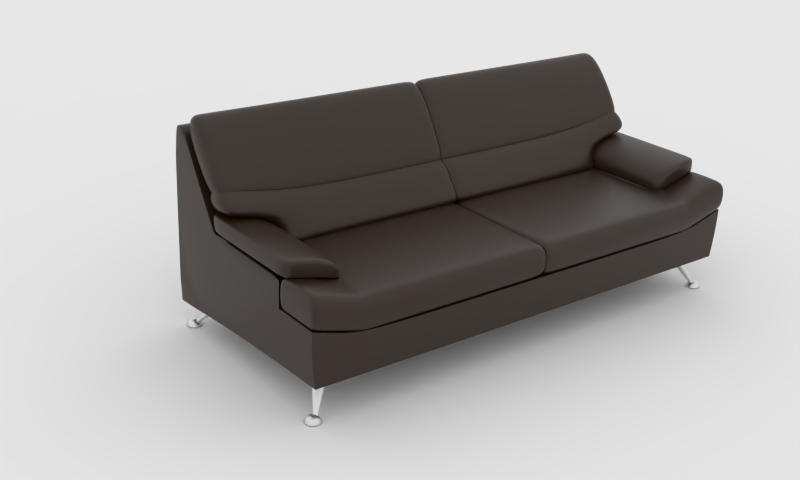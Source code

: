 # Source: couch.blend  (saved by Blender 2.90.8; exported with 4.5.12 LTS)
import bpy
from mathutils import Matrix  # noqa: F401  (used for matrix-valued properties, if any)

bpy.ops.wm.read_factory_settings(use_empty=True)
scene = bpy.context.scene
scene.name = 'Scene'

# ---- collections
col_collection_5 = bpy.data.collections.new('Collection 5'); scene.collection.children.link(col_collection_5)

# ---- materials (node trees are filled in below, after node groups)
mat_material = bpy.data.materials.new('Material')
mat_material_001 = bpy.data.materials.new('Material.001')
mat_negro = bpy.data.materials.new('negro')

# ---- material node trees
mat_material.use_nodes = True; mat_material.node_tree.nodes.clear()
_N = mat_material.node_tree.nodes; _L = mat_material.node_tree.links
n0 = _N.new('ShaderNodeOutputMaterial'); n0.name = 'Material Output'; n0.location = (300, 300)
n1 = _N.new('ShaderNodeBsdfPrincipled'); n1.name = 'Principled BSDF'; n1.location = (10, 300)
n1.distribution = 'GGX'
n1.subsurface_method = 'BURLEY'
n1.inputs[0].default_value = (0.01945, 0.007928, 0.00196, 1.0)
n1.inputs[2].default_value = 0.4
n1.inputs[3].default_value = 1.45
n1.inputs[27].default_value = (0.0, 0.0, 0.0, 1.0)
n1.inputs[28].default_value = 1.0
_L.new(n1.outputs[0], n0.inputs[0])
n0.is_active_output = True
mat_material_001.use_nodes = True; mat_material_001.node_tree.nodes.clear()
_N = mat_material_001.node_tree.nodes; _L = mat_material_001.node_tree.links
n0 = _N.new('ShaderNodeOutputMaterial'); n0.name = 'Material Output'; n0.location = (300, 300)
n1 = _N.new('ShaderNodeBsdfAnisotropic'); n1.name = 'Glossy BSDF'; n1.location = (10, 300)
n1.distribution = 'GGX'
n1.inputs[0].default_value = (0.7, 0.7, 0.7, 1.0)
n1.inputs[1].default_value = 0.4
_L.new(n1.outputs[0], n0.inputs[0])
n0.is_active_output = True
mat_negro.use_nodes = True; mat_negro.node_tree.nodes.clear()
_N = mat_negro.node_tree.nodes; _L = mat_negro.node_tree.links
n0 = _N.new('ShaderNodeBsdfPrincipled'); n0.name = 'Principled BSDF'; n0.location = (10, 300)
n0.distribution = 'GGX'
n0.subsurface_method = 'BURLEY'
n0.inputs[0].default_value = (0.0, 0.0, 0.0, 1.0)
n0.inputs[3].default_value = 1.45
n0.inputs[27].default_value = (0.0, 0.0, 0.0, 1.0)
n0.inputs[28].default_value = 1.0
n1 = _N.new('ShaderNodeOutputMaterial'); n1.name = 'Material Output'; n1.location = (300, 300)
_L.new(n0.outputs[0], n1.inputs[0])
n1.is_active_output = True

# ---- world
world_world = bpy.data.worlds.new('World'); scene.world = world_world
world_world.color = (1.0, 1.0, 1.0)
world_world.use_sun_shadow = False
world_world.sun_shadow_jitter_overblur = 0.0
world_world.cycles.sampling_method = 'MANUAL'
world_world.cycles.sample_map_resolution = 256

# ---- cameras
cam_camera = bpy.data.cameras.new('Camera')

# ---- meshes
me_plane = bpy.data.meshes.new('Plane')
me_plane.from_pydata([(-7.5, -7.5, 0.0), (7.5, -7.5, 0.0), (-7.5, 7.5, 0.0), (7.5, 7.5, 0.0)], [], [(0, 1, 3, 2)])
_uv = me_plane.uv_layers.new(name='UVMap')
_uv.uv.foreach_set('vector', [0.0, 0.0, 1.0, 0.0, 1.0, 1.0, 0.0, 1.0])
me_plane.use_remesh_fix_poles = True
me_plane.use_remesh_preserve_attributes = False
me_plane.use_mirror_vertex_groups = False
me_plane.update()
me_plane_003 = bpy.data.meshes.new('Plane.003')
me_plane_003.from_pydata([(0.04334, -0.001478, 0.4219), (-0.0789, -0.001478, 0.4219), (0.2228, -0.001478, 0.8757), (0.2228, -0.9948, 0.8757), (0.3055, -0.9948, 0.8265), (0.3055, -0.001478, 0.8265), (0.04422, -0.001478, 0.5847), (0.04422, -0.9948, 0.6403), (0.1446, -0.001478, 0.5575), (0.1446, -0.9948, 0.6131), (0.06649, -0.0008358, 0.5701), (0.04946, -0.9824, 0.6256), (0.1236, -0.001478, 0.5498), (0.1236, -0.9824, 0.6054), (0.02873, -0.001478, 0.5614), (0.02873, -0.9948, 0.617), (0.1311, -0.001478, 0.5367), (0.1311, -0.9948, 0.5923), (0.04334, -0.5618, 0.4219), (-0.0789, -0.5618, 0.4219), (0.2228, -0.5618, 0.8757), (0.3055, -0.5618, 0.8265), (0.04422, -0.5618, 0.5847), (0.1446, -0.5618, 0.5575), (0.06649, -0.5568, 0.5701), (0.1236, -0.5568, 0.5498), (0.02873, -0.5618, 0.5614), (0.1311, -0.5618, 0.5367), (0.2228, -0.959, 0.8757), (0.3055, -0.959, 0.8265), (0.04422, -0.959, 0.6367), (0.1446, -0.959, 0.6095), (0.06649, -0.9472, 0.622), (0.1236, -0.9472, 0.6018), (0.02873, -0.959, 0.6134), (0.1311, -0.959, 0.5887), (0.04334, -0.007619, 0.4219), (-0.0789, -0.007619, 0.4219), (0.2228, -0.007619, 0.8757), (0.3055, -0.007619, 0.8265), (0.04422, -0.007619, 0.5847), (0.1446, -0.007619, 0.5575), (0.06649, -0.007438, 0.5701), (0.1236, -0.007438, 0.5498), (0.02873, -0.007619, 0.5614), (0.1311, -0.007619, 0.5367), (0.04334, -0.7912, 0.4219), (-0.0789, -0.7912, 0.4219), (0.2228, -0.7712, 0.8757), (0.3055, -0.7712, 0.8265), (0.04422, -0.7712, 0.6036), (0.1446, -0.7712, 0.5764), (0.06649, -0.7629, 0.5889), (0.1236, -0.7629, 0.5687), (0.02873, -0.7712, 0.5803), (0.1311, -0.7712, 0.5556), (-0.02508, -0.0008358, 0.4917), (-0.02508, -0.9948, 0.5517), (0.08722, -0.0008358, 0.4793), (0.08722, -0.9948, 0.5394), (-0.02508, -0.5618, 0.4917), (0.08722, -0.5618, 0.4793), (-0.02508, -0.9744, 0.5517), (0.08722, -0.9744, 0.5394), (-0.02508, -0.007619, 0.4917), (0.08722, -0.007619, 0.4793), (0.08722, -0.7893, 0.5069), (-0.02508, -0.7893, 0.5192), (0.04334, -0.7727, 0.4219), (-0.0789, -0.7727, 0.4219)], [], [(8, 6, 2, 5), (7, 9, 4, 3), (12, 10, 6, 8), (11, 13, 9, 7), (58, 56, 14, 16), (16, 14, 10, 12), (57, 59, 17, 15), (15, 17, 13, 11), (3, 4, 29, 28), (48, 49, 21, 20), (48, 50, 30, 28), (28, 30, 7, 3), (4, 9, 31, 29), (49, 51, 23, 21), (50, 52, 32, 30), (30, 32, 11, 7), (9, 13, 33, 31), (51, 53, 25, 23), (67, 66, 63, 59, 57, 62), (52, 54, 34, 32), (32, 34, 15, 11), (66, 46, 68, 18, 61), (13, 17, 35, 33), (53, 55, 27, 25), (18, 19, 37, 36), (1, 0, 36, 37), (20, 21, 39, 38), (38, 39, 5, 2), (2, 6, 40, 38), (38, 40, 22, 20), (21, 23, 41, 39), (39, 41, 8, 5), (6, 10, 42, 40), (40, 42, 24, 22), (23, 25, 43, 41), (41, 43, 12, 8), (56, 1, 37, 64), (64, 37, 19, 60), (10, 14, 44, 42), (42, 44, 26, 24), (58, 16, 45, 65), (65, 45, 27, 61), (25, 27, 45, 43), (43, 45, 16, 12), (33, 35, 55, 53), (47, 46, 66, 67), (24, 26, 54, 52), (60, 19, 69, 47, 67), (31, 33, 53, 51), (22, 24, 52, 50), (29, 31, 51, 49), (20, 22, 50, 48), (28, 29, 49, 48), (69, 68, 46, 47), (26, 60, 67, 54), (35, 63, 66, 55), (36, 65, 61, 18), (0, 58, 65, 36), (44, 64, 60, 26), (14, 56, 64, 44), (55, 66, 61, 27), (17, 59, 63, 35), (34, 62, 57, 15), (54, 67, 62, 34), (0, 1, 56, 58), (19, 18, 68, 69)])
me_plane_003.polygons.foreach_set('use_smooth', [True] * 66)
me_plane_003.materials.append(mat_material)
me_plane_003.use_remesh_preserve_volume = False
me_plane_003.use_remesh_preserve_attributes = False
me_plane_003.use_mirror_vertex_groups = False
me_plane_003.update()
me_cube_007 = bpy.data.meshes.new('Cube.007')
me_cube_007.from_pydata([(0.35, 0.9853, 0.1418), (0.35, 0.0, 0.1417), (-0.35, 5.96e-08, 0.1), (-0.35, 1.0, 0.1), (0.35, 1.0, 0.4703), (-0.35, 1.49e-07, 0.7962), (-0.35, 0.9985, 0.7962), (0.35, -2.432e-07, 0.3017), (0.35, 1.0, 0.3603), (-0.35, 1.259e-07, 0.3603), (-0.35, 1.0, 0.3603), (-0.2905, 1.225e-07, 0.7962), (-0.2905, 0.9985, 0.7962), (-0.07991, 6.528e-09, 0.4703), (-0.07991, 1.0, 0.4703), (0.5497, -2.432e-07, 0.3017), (0.5497, 1.0, 0.3603), (0.5497, 0.9864, 0.1499), (0.5497, -1.776e-15, 0.15), (-0.05787, 8.618e-08, 0.4175), (-0.05787, 1.0, 0.4703), (-0.05787, 1.33e-07, 0.3019), (-0.05787, 0.8012, 0.3017), (-0.05787, 0.8012, 0.4174), (0.35, 0.8012, 0.3017), (0.35, 0.8012, 0.4174), (0.35, 0.8012, 0.1417), (-0.35, 0.8012, 0.1), (-0.35, 0.8012, 0.7962), (0.35, 0.8012, 0.3016), (-0.35, 0.8012, 0.3603), (-0.2905, 0.8012, 0.7962), (-0.07991, 0.8012, 0.4703), (0.5497, 0.8012, 0.3017), (0.5497, 0.8012, 0.15), (-0.05787, 0.8012, 0.4176), (0.4108, 0.8703, 0.1438), (0.4071, 0.8748, 0.1438), (0.4044, 0.8798, 0.1438), (0.4027, 0.8854, 0.1438), (0.4021, 0.8911, 0.1438), (0.4026, 0.8969, 0.1438), (0.4043, 0.9024, 0.1438), (0.407, 0.9075, 0.1438), (0.4106, 0.912, 0.1438), (0.4151, 0.9156, 0.1438), (0.4201, 0.9184, 0.1438), (0.4257, 0.9201, 0.1438), (0.4314, 0.9207, 0.1438), (0.4372, 0.9201, 0.1438), (0.4427, 0.9185, 0.1438), (0.4478, 0.9158, 0.1438), (0.4523, 0.9121, 0.1438), (0.4559, 0.9077, 0.1438), (0.4587, 0.9026, 0.1438), (0.4604, 0.8971, 0.1438), (0.461, 0.8913, 0.1438), (0.4604, 0.8856, 0.1438), (0.4588, 0.8801, 0.1438), (0.4561, 0.875, 0.1438), (0.4524, 0.8705, 0.1438), (0.448, 0.8668, 0.1438), (0.4429, 0.8641, 0.1438), (0.4374, 0.8624, 0.1438), (0.4316, 0.8618, 0.1438), (0.4259, 0.8623, 0.1438), (0.4204, 0.864, 0.1438), (0.4153, 0.8667, 0.1438), (0.5024, 0.9533, 0.00999), (0.5013, 0.9546, 0.00999), (0.5004, 0.9561, 0.00999), (0.4999, 0.9578, 0.00999), (0.4998, 0.9595, 0.00999), (0.4999, 0.9612, 0.00999), (0.5004, 0.9629, 0.00999), (0.5012, 0.9644, 0.00999), (0.5023, 0.9658, 0.00999), (0.5036, 0.9669, 0.00999), (0.5052, 0.9677, 0.00999), (0.5068, 0.9682, 0.00999), (0.5085, 0.9684, 0.00999), (0.5103, 0.9682, 0.00999), (0.5119, 0.9677, 0.00999), (0.5135, 0.9669, 0.00999), (0.5148, 0.9658, 0.00999), (0.5159, 0.9645, 0.00999), (0.5167, 0.9629, 0.00999), (0.5172, 0.9613, 0.00999), (0.5174, 0.9596, 0.00999), (0.5172, 0.9578, 0.00999), (0.5167, 0.9562, 0.00999), (0.5159, 0.9547, 0.00999), (0.5148, 0.9533, 0.00999), (0.5135, 0.9522, 0.00999), (0.512, 0.9514, 0.00999), (0.5103, 0.9509, 0.00999), (0.5086, 0.9507, 0.00999), (0.5069, 0.9509, 0.00999), (0.5052, 0.9514, 0.00999), (0.5037, 0.9522, 0.00999), (0.5205, 0.9898, 0.005006), (0.519, 0.9874, 0.01186), (0.516, 0.9829, 0.01936), (0.512, 0.9767, 0.02481), (0.5078, 0.9784, 0.02481), (0.5094, 0.9857, 0.01936), (0.5106, 0.9909, 0.01186), (0.5113, 0.9936, 0.005006), (0.5013, 0.9941, 0.005006), (0.5016, 0.9913, 0.01186), (0.5023, 0.986, 0.01936), (0.5032, 0.9787, 0.02481), (0.4988, 0.9773, 0.02481), (0.4954, 0.9839, 0.01936), (0.493, 0.9886, 0.01186), (0.4917, 0.9912, 0.005006), (0.4837, 0.9851, 0.005006), (0.4858, 0.9832, 0.01186), (0.4897, 0.9795, 0.01936), (0.4952, 0.9745, 0.02481), (0.4927, 0.9707, 0.02481), (0.4859, 0.9735, 0.01936), (0.4809, 0.9756, 0.01186), (0.4783, 0.9767, 0.005006), (0.4761, 0.9669, 0.005006), (0.4789, 0.9668, 0.01186), (0.4843, 0.9665, 0.01936), (0.4916, 0.9662, 0.02481), (0.4922, 0.9616, 0.02481), (0.4852, 0.9594, 0.01936), (0.48, 0.9578, 0.01186), (0.4773, 0.957, 0.005006), (0.4819, 0.9481, 0.005006), (0.4842, 0.9498, 0.01186), (0.4884, 0.953, 0.01936), (0.4943, 0.9575, 0.02481), (0.4977, 0.9544, 0.02481), (0.4937, 0.9482, 0.01936), (0.4908, 0.9437, 0.01186), (0.4893, 0.9413, 0.005006), (0.4985, 0.9374, 0.005006), (0.4991, 0.9402, 0.01186), (0.5003, 0.9454, 0.01936), (0.5019, 0.9526, 0.02481), (0.5065, 0.9524, 0.02481), (0.5075, 0.9451, 0.01936), (0.5081, 0.9397, 0.01186), (0.5085, 0.9369, 0.005006), (0.5181, 0.9399, 0.005006), (0.5168, 0.9424, 0.01186), (0.5143, 0.9472, 0.01936), (0.5109, 0.9537, 0.02481), (0.5146, 0.9565, 0.02481), (0.52, 0.9515, 0.01936), (0.524, 0.9479, 0.01186), (0.526, 0.946, 0.005006), (0.5315, 0.9544, 0.005006), (0.5288, 0.9555, 0.01186), (0.5239, 0.9575, 0.01936), (0.5171, 0.9604, 0.02481), (0.5181, 0.9649, 0.02481), (0.5255, 0.9645, 0.01936), (0.5308, 0.9643, 0.01186), (0.5337, 0.9641, 0.005006), (0.5324, 0.9741, 0.005006), (0.5297, 0.9732, 0.01186), (0.5246, 0.9716, 0.01936), (0.5175, 0.9695, 0.02481), (0.5154, 0.9735, 0.02481), (0.5213, 0.978, 0.01936), (0.5256, 0.9813, 0.01186), (0.5278, 0.983, 0.005006), (0.5162, 0.9925, 0.005006), (0.5151, 0.9899, 0.01186), (0.513, 0.9848, 0.01936), (0.5101, 0.9779, 0.02481), (0.5069, 0.9744, 0.02694), (0.5087, 0.9825, 0.02268), (0.5055, 0.979, 0.02481), (0.5102, 0.9888, 0.01604), (0.5059, 0.9865, 0.01936), (0.5111, 0.9929, 0.007675), (0.5062, 0.9919, 0.01186), (0.5114, 0.9943, 0.002338), (0.5063, 0.9948, 0.005006), (0.5012, 0.9948, 0.002338), (0.4962, 0.9935, 0.005006), (0.5013, 0.9934, 0.007675), (0.4971, 0.9907, 0.01186), (0.5019, 0.9892, 0.01604), (0.4987, 0.9855, 0.01936), (-0.2969, 0.9876, 0.002338), (-0.2979, 0.9865, 0.007675), (-0.3008, 0.9833, 0.01604), (-0.3053, 0.9785, 0.02268), (-0.311, 0.9723, 0.02694), (-0.3091, 0.9698, 0.02694), (-0.3016, 0.9736, 0.02268), (-0.2957, 0.9766, 0.01604), (-0.2919, 0.9786, 0.007675), (-0.2906, 0.9793, 0.002338), (-0.2875, 0.9693, 0.002338), (-0.289, 0.9691, 0.007675), (-0.2932, 0.9686, 0.01604), (-0.2998, 0.9677, 0.02268), (-0.3081, 0.9667, 0.02694), (-0.3083, 0.9635, 0.02694), (-0.3001, 0.9616, 0.02268), (-0.2936, 0.9602, 0.01604), (-0.2895, 0.9592, 0.007675), (-0.2881, 0.9589, 0.002338), (-0.2921, 0.9493, 0.002338), (-0.2933, 0.9501, 0.007675), (-0.2969, 0.9524, 0.01604), (-0.3025, 0.956, 0.02268), (-0.3095, 0.9605, 0.02694), (-0.3117, 0.9581, 0.02694), (-0.3066, 0.9515, 0.02268), (-0.3026, 0.9462, 0.01604), (-0.3, 0.9428, 0.007675), (-0.2992, 0.9416, 0.002338), (-0.3084, 0.9369, 0.002338), (-0.3089, 0.9383, 0.007675), (-0.3101, 0.9423, 0.01604), (-0.3121, 0.9487, 0.02268), (-0.3146, 0.9567, 0.02694), (-0.3178, 0.9563, 0.02694), (-0.3182, 0.9479, 0.02268), (-0.3185, 0.9413, 0.01604), (-0.3187, 0.937, 0.007675), (-0.3188, 0.9356, 0.002338), (-0.3289, 0.9379, 0.002338), (-0.3284, 0.9392, 0.007675), (-0.3267, 0.9432, 0.01604), (-0.3241, 0.9493, 0.02268), (-0.3209, 0.957, 0.02694), (-0.3236, 0.9587, 0.02694), (-0.3293, 0.9526, 0.02268), (-0.3338, 0.9477, 0.01604), (-0.3367, 0.9446, 0.007675), (-0.3377, 0.9435, 0.002338), (-0.344, 0.9518, 0.002338), (-0.3427, 0.9525, 0.007675), (-0.3389, 0.9544, 0.01604), (-0.333, 0.9575, 0.02268), (-0.3256, 0.9613, 0.02694), (-0.3265, 0.9644, 0.02694), (-0.3348, 0.9633, 0.02268), (-0.3414, 0.9625, 0.01604), (-0.3456, 0.9619, 0.007675), (-0.3471, 0.9618, 0.002338), (-0.3466, 0.9722, 0.002338), (-0.3451, 0.9718, 0.007675), (-0.341, 0.9709, 0.01604), (-0.3345, 0.9694, 0.02268), (-0.3263, 0.9676, 0.02694), (-0.3251, 0.9705, 0.02694), (-0.3321, 0.9751, 0.02268), (-0.3377, 0.9787, 0.01604), (-0.3413, 0.981, 0.007675), (-0.3425, 0.9818, 0.002338), (-0.3355, 0.9894, 0.002338), (-0.3346, 0.9882, 0.007675), (-0.332, 0.9849, 0.01604), (-0.328, 0.9796, 0.02268), (-0.3229, 0.9729, 0.02694), (-0.3201, 0.9744, 0.02694), (-0.3225, 0.9824, 0.02268), (-0.3245, 0.9887, 0.01604), (-0.3258, 0.9928, 0.007675), (-0.3262, 0.9942, 0.002338), (-0.3159, 0.9955, 0.002338), (-0.3159, 0.994, 0.007675), (-0.3161, 0.9898, 0.01604), (-0.3165, 0.9831, 0.02268), (-0.3169, 0.9748, 0.02694), (-0.3137, 0.9741, 0.02694), (-0.3105, 0.9818, 0.02268), (-0.3079, 0.9879, 0.01604), (-0.3063, 0.9918, 0.007675), (-0.3057, 0.9932, 0.002338), (-0.3173, 0.9655, 0.0284), (-0.2984, 0.9549, 0.01455), (-0.2977, 0.9564, 0.01422), (-0.2973, 0.9581, 0.01403), (-0.2972, 0.9598, 0.01399), (-0.2974, 0.9615, 0.01409), (-0.2979, 0.9632, 0.01434), (-0.2987, 0.9647, 0.01472), (-0.2998, 0.966, 0.01522), (-0.301, 0.967, 0.01582), (-0.3024, 0.9678, 0.0165), (-0.3039, 0.9682, 0.01723), (-0.3055, 0.9683, 0.01799), (-0.307, 0.9681, 0.01874), (-0.3085, 0.9675, 0.01945), (-0.3098, 0.9666, 0.0201), (-0.311, 0.9655, 0.02067), (-0.3119, 0.9641, 0.02112), (-0.3126, 0.9625, 0.02145), (-0.313, 0.9609, 0.02164), (-0.3131, 0.9591, 0.02169), (-0.3129, 0.9574, 0.02159), (-0.3124, 0.9558, 0.02134), (-0.3116, 0.9543, 0.02096), (-0.3106, 0.953, 0.02045), (-0.3093, 0.952, 0.01985), (-0.3079, 0.9512, 0.01917), (-0.3064, 0.9508, 0.01844), (-0.3049, 0.9507, 0.01769), (-0.3033, 0.9509, 0.01694), (-0.3018, 0.9515, 0.01623), (-0.3005, 0.9523, 0.01558), (-0.2993, 0.9535, 0.01501), (-0.2152, 0.8695, 0.1085), (-0.2126, 0.8746, 0.1085), (-0.2112, 0.8802, 0.1085), (-0.2108, 0.886, 0.1085), (-0.2116, 0.8917, 0.1085), (-0.2135, 0.8972, 0.1085), (-0.2164, 0.9022, 0.1085), (-0.2203, 0.9065, 0.1085), (-0.2249, 0.91, 0.1085), (-0.2301, 0.9125, 0.1085), (-0.2356, 0.9139, 0.1085), (-0.2414, 0.9143, 0.1085), (-0.2471, 0.9135, 0.1085), (-0.2526, 0.9116, 0.1085), (-0.2576, 0.9087, 0.1085), (-0.2619, 0.9049, 0.1085), (-0.2654, 0.9003, 0.1085), (-0.2679, 0.8951, 0.1085), (-0.2693, 0.8895, 0.1085), (-0.2697, 0.8837, 0.1085), (-0.2689, 0.878, 0.1085), (-0.267, 0.8725, 0.1085), (-0.2641, 0.8676, 0.1085), (-0.2603, 0.8632, 0.1085), (-0.2557, 0.8598, 0.1085), (-0.2505, 0.8572, 0.1085), (-0.2449, 0.8558, 0.1085), (-0.2391, 0.8554, 0.1085), (-0.2334, 0.8562, 0.1085), (-0.228, 0.8581, 0.1085), (-0.223, 0.861, 0.1085), (-0.2187, 0.8649, 0.1085), (0.5388, -2.432e-07, 0.3017), (0.5388, 1.0, 0.3603), (0.5388, 0.9864, 0.1495), (0.5388, -1.679e-15, 0.1495), (0.5388, 0.8012, 0.3017), (0.5388, 0.8012, 0.1495), (0.35, 0.9862, 0.1479), (-0.35, 6.148e-08, 0.1074), (-0.35, 1.0, 0.1074), (0.5497, 0.9872, 0.1558), (0.5497, -6.884e-09, 0.1543), (-0.35, 0.8012, 0.1074), (0.5497, 0.8012, 0.1543), (0.5388, 0.9872, 0.1554), (0.35, 0.9776, 0.1428), (-0.35, 0.9922, 0.1), (-0.35, 0.9922, 0.7962), (0.35, 0.9922, 0.358), (-0.35, 0.9922, 0.3603), (-0.2905, 0.9922, 0.7962), (-0.07991, 0.9922, 0.4703), (0.5497, 0.9922, 0.358), (0.5497, 0.9787, 0.151), (-0.05787, 0.9922, 0.4682), (0.5388, 0.9922, 0.358), (0.5388, 0.9786, 0.1505), (-0.35, 0.9922, 0.1074), (0.5497, 0.9794, 0.1568), (0.35, 1.0, 0.3502), (-0.35, 1.229e-07, 0.3482), (-0.35, 1.0, 0.3482), (0.5497, 1.0, 0.3505), (0.5497, -2.319e-07, 0.2946), (-0.35, 0.8012, 0.3482), (0.5497, 0.8012, 0.2946), (0.5388, 1.0, 0.3505), (-0.35, 0.9922, 0.3482), (0.5497, 0.9922, 0.3483), (0.35, 1.0, 0.4153), (-0.35, 1.375e-07, 0.5783), (-0.35, 1.0, 0.5783), (-0.3202, 1.357e-07, 0.7962), (-0.3202, 0.9985, 0.7962), (-0.1852, 6.449e-08, 0.6333), (-0.1852, 1.0, 0.6333), (4.172e-08, 0.9825, 0.1211), (-2.086e-08, 2.98e-08, 0.1209), (-0.06889, 4.636e-08, 0.4439), (-0.06889, 1.0, 0.4703), (0.3345, -2.962e-07, 0.3018), (-0.05787, 1.096e-07, 0.3597), (-0.05787, 0.8012, 0.3595), (0.3345, 0.8012, 0.3017), (0.35, 0.9006, 0.331), (0.35, 0.9006, 0.4438), (0.35, 0.8012, 0.3595), (-0.05787, 0.4006, 0.3018), (-0.05787, 0.4006, 0.4175), (0.35, 0.4006, 0.3017), (0.35, 0.4006, 0.1417), (-0.35, 0.4006, 0.1), (-0.35, 0.4006, 0.7962), (0.35, 0.4006, 0.3016), (-0.35, 0.4006, 0.3603), (-0.2905, 0.4006, 0.7962), (-0.07991, 0.4006, 0.4703), (0.5497, 0.4006, 0.3017), (0.5497, 0.4006, 0.15), (-0.05787, 0.4006, 0.4175), (-0.35, 0.8012, 0.5783), (-0.3202, 0.8012, 0.7962), (-0.1852, 0.8012, 0.6333), (4.172e-08, 0.8012, 0.1209), (-0.06889, 0.8012, 0.4439), (0.4089, 0.8725, 0.1438), (0.4542, 0.9147, 0.0769), (0.5018, 0.9539, 0.00999), (0.4566, 0.9118, 0.0769), (0.4057, 0.8773, 0.1438), (0.4524, 0.918, 0.0769), (0.5008, 0.9554, 0.00999), (0.4035, 0.8826, 0.1438), (0.4513, 0.9216, 0.0769), (0.5002, 0.9569, 0.00999), (0.4024, 0.8882, 0.1438), (0.4509, 0.9253, 0.0769), (0.4998, 0.9586, 0.00999), (0.4023, 0.894, 0.1438), (0.4513, 0.929, 0.0769), (0.4998, 0.9604, 0.00999), (0.4034, 0.8996, 0.1438), (0.4523, 0.9326, 0.0769), (0.5002, 0.9621, 0.00999), (0.4056, 0.9049, 0.1438), (0.4541, 0.9359, 0.0769), (0.5008, 0.9636, 0.00999), (0.4088, 0.9097, 0.1438), (0.4565, 0.9389, 0.0769), (0.5018, 0.9651, 0.00999), (0.4128, 0.9138, 0.1438), (0.4594, 0.9412, 0.0769), (0.503, 0.9663, 0.00999), (0.4176, 0.917, 0.1438), (0.4627, 0.943, 0.0769), (0.5044, 0.9673, 0.00999), (0.4229, 0.9192, 0.1438), (0.4662, 0.9441, 0.0769), (0.506, 0.9679, 0.00999), (0.4285, 0.9204, 0.1438), (0.47, 0.9445, 0.0769), (0.5077, 0.9683, 0.00999), (0.4343, 0.9204, 0.1438), (0.4737, 0.9442, 0.0769), (0.5094, 0.9683, 0.00999), (0.4399, 0.9193, 0.1438), (0.4773, 0.9431, 0.0769), (0.5111, 0.968, 0.00999), (0.4452, 0.9171, 0.1438), (0.4806, 0.9413, 0.0769), (0.5127, 0.9673, 0.00999), (0.45, 0.9139, 0.1438), (0.4835, 0.939, 0.0769), (0.5141, 0.9663, 0.00999), (0.4541, 0.9099, 0.1438), (0.4859, 0.9361, 0.0769), (0.5153, 0.9651, 0.00999), (0.4573, 0.9051, 0.1438), (0.4877, 0.9328, 0.0769), (0.5163, 0.9637, 0.00999), (0.4595, 0.8998, 0.1438), (0.4888, 0.9292, 0.0769), (0.517, 0.9621, 0.00999), (0.4607, 0.8942, 0.1438), (0.4892, 0.9255, 0.0769), (0.5173, 0.9604, 0.00999), (0.4607, 0.8885, 0.1438), (0.4888, 0.9217, 0.0769), (0.5173, 0.9587, 0.00999), (0.4596, 0.8828, 0.1438), (0.4878, 0.9181, 0.0769), (0.517, 0.957, 0.00999), (0.4574, 0.8775, 0.1438), (0.486, 0.9148, 0.0769), (0.5163, 0.9554, 0.00999), (0.4543, 0.8727, 0.1438), (0.4836, 0.9119, 0.0769), (0.5154, 0.954, 0.00999), (0.4502, 0.8686, 0.1438), (0.4807, 0.9095, 0.0769), (0.5142, 0.9528, 0.00999), (0.4454, 0.8654, 0.1438), (0.4774, 0.9077, 0.0769), (0.5128, 0.9518, 0.00999), (0.4401, 0.8632, 0.1438), (0.4739, 0.9066, 0.0769), (0.5112, 0.9511, 0.00999), (0.4345, 0.8621, 0.1438), (0.4701, 0.9062, 0.0769), (0.5095, 0.9508, 0.00999), (0.4288, 0.862, 0.1438), (0.4664, 0.9066, 0.0769), (0.5078, 0.9508, 0.00999), (0.4231, 0.8631, 0.1438), (0.4628, 0.9077, 0.0769), (0.5061, 0.9511, 0.00999), (0.4178, 0.8653, 0.1438), (0.4595, 0.9094, 0.0769), (0.5045, 0.9518, 0.00999), (0.413, 0.8685, 0.1438), (0.503, 0.9527, 0.00999), (0.5027, 0.9828, 0.02268), (0.5009, 0.9784, 0.02481), (0.5037, 0.9746, 0.02694), (0.5007, 0.9736, 0.02694), (0.4969, 0.981, 0.02268), (0.4967, 0.9762, 0.02481), (0.4939, 0.9868, 0.01604), (0.4922, 0.9822, 0.01936), (0.492, 0.9905, 0.007675), (0.4889, 0.9866, 0.01186), (0.4914, 0.9918, 0.002338), (0.4872, 0.9888, 0.005006), (0.4832, 0.9856, 0.002338), (0.4803, 0.9814, 0.005006), (0.4843, 0.9846, 0.007675), (0.4827, 0.9798, 0.01186), (0.4873, 0.9818, 0.01604), (0.4873, 0.9769, 0.01936), (0.4921, 0.9773, 0.02268), (0.4936, 0.9728, 0.02481), (0.4982, 0.9717, 0.02694), (0.4965, 0.9691, 0.02694), (0.4889, 0.9723, 0.02268), (0.4918, 0.9685, 0.02481), (0.4828, 0.9748, 0.01604), (0.4844, 0.9702, 0.01936), (0.479, 0.9764, 0.007675), (0.4791, 0.9714, 0.01186), (0.4776, 0.977, 0.002338), (0.4763, 0.972, 0.005006), (0.4754, 0.967, 0.002338), (0.4758, 0.9618, 0.005006), (0.4768, 0.9669, 0.007675), (0.4787, 0.9622, 0.01186), (0.481, 0.9667, 0.01604), (0.4841, 0.9629, 0.01936), (0.4875, 0.9664, 0.02268), (0.4915, 0.9638, 0.02481), (0.4958, 0.966, 0.02694), (0.4962, 0.9628, 0.02694), (0.4883, 0.9604, 0.02268), (0.4929, 0.9594, 0.02481), (0.482, 0.9585, 0.01604), (0.4862, 0.9559, 0.01936), (0.478, 0.9572, 0.007675), (0.4814, 0.9535, 0.01186), (0.4767, 0.9568, 0.002338), (0.4789, 0.9521, 0.005006), (0.4814, 0.9477, 0.002338), (0.485, 0.944, 0.005006), (0.4825, 0.9485, 0.007675), (0.4869, 0.9462, 0.01186), (0.4858, 0.9511, 0.01604), (0.4906, 0.9502, 0.01936), (0.491, 0.955, 0.02268), (0.4957, 0.9557, 0.02481), (0.4976, 0.96, 0.02694), (0.4999, 0.9579, 0.02694), (0.4955, 0.9509, 0.02268), (0.4997, 0.9531, 0.02481), (0.4919, 0.9454, 0.01604), (0.4968, 0.9462, 0.01936), (0.4897, 0.9419, 0.007675), (0.4947, 0.9412, 0.01186), (0.4889, 0.9407, 0.002338), (0.4935, 0.9385, 0.005006), (0.4983, 0.9367, 0.002338), (0.5035, 0.9363, 0.005006), (0.4987, 0.9381, 0.007675), (0.5036, 0.9392, 0.01186), (0.4996, 0.9422, 0.01604), (0.5039, 0.9446, 0.01936), (0.501, 0.9486, 0.02268), (0.5042, 0.9521, 0.02481), (0.5029, 0.9566, 0.02694), (0.506, 0.9565, 0.02694), (0.5071, 0.9483, 0.02268), (0.5089, 0.9527, 0.02481), (0.5079, 0.9418, 0.01604), (0.5111, 0.9455, 0.01936), (0.5084, 0.9377, 0.007675), (0.5127, 0.9403, 0.01186), (0.5086, 0.9362, 0.002338), (0.5135, 0.9376, 0.005006), (0.5184, 0.9393, 0.002338), (0.5226, 0.9422, 0.005006), (0.5177, 0.9405, 0.007675), (0.5208, 0.9445, 0.01186), (0.5158, 0.9443, 0.01604), (0.5176, 0.9488, 0.01936), (0.5128, 0.9501, 0.02268), (0.513, 0.9548, 0.02481), (0.5091, 0.9574, 0.02694), (0.5116, 0.9593, 0.02694), (0.5176, 0.9537, 0.02268), (0.5162, 0.9582, 0.02481), (0.5224, 0.9493, 0.01604), (0.5225, 0.9542, 0.01936), (0.5255, 0.9464, 0.007675), (0.5271, 0.9512, 0.01186), (0.5266, 0.9455, 0.002338), (0.5295, 0.9497, 0.005006), (0.5321, 0.9541, 0.002338), (0.5334, 0.9591, 0.005006), (0.5308, 0.9547, 0.007675), (0.5306, 0.9597, 0.01186), (0.5269, 0.9563, 0.01604), (0.5253, 0.9609, 0.01936), (0.5209, 0.9588, 0.02268), (0.518, 0.9626, 0.02481), (0.5133, 0.962, 0.02694), (0.514, 0.9651, 0.02694), (0.5222, 0.9647, 0.02268), (0.5182, 0.9672, 0.02481), (0.5288, 0.9644, 0.01604), (0.5257, 0.9682, 0.01936), (0.5329, 0.9642, 0.007675), (0.5311, 0.9688, 0.01186), (0.5344, 0.9641, 0.002338), (0.5339, 0.9692, 0.005006), (0.5331, 0.9743, 0.002338), (0.5309, 0.9789, 0.005006), (0.5317, 0.9738, 0.007675), (0.5284, 0.9776, 0.01186), (0.5277, 0.9726, 0.01604), (0.5235, 0.9751, 0.01936), (0.5215, 0.9707, 0.02268), (0.5168, 0.9717, 0.02481), (0.5136, 0.9682, 0.02694), (0.5121, 0.9711, 0.02694), (0.5187, 0.976, 0.02268), (0.514, 0.9754, 0.02481), (0.5239, 0.98, 0.01604), (0.5191, 0.9809, 0.01936), (0.5273, 0.9825, 0.007675), (0.5228, 0.9849, 0.01186), (0.5284, 0.9834, 0.002338), (0.5248, 0.987, 0.005006), (0.508, 0.9689, 0.02767), (0.509, 0.9676, 0.02767), (0.5095, 0.9661, 0.02767), (0.5094, 0.9645, 0.02767), (0.5088, 0.963, 0.02767), (0.5077, 0.9618, 0.02767), (0.5062, 0.9611, 0.02767), (0.5047, 0.9609, 0.02767), (0.5031, 0.9613, 0.02767), (0.5017, 0.9621, 0.02767), (0.5008, 0.9634, 0.02767), (0.5003, 0.9649, 0.02767), (0.5004, 0.9666, 0.02767), (0.501, 0.968, 0.02767), (0.5021, 0.9692, 0.02767), (0.5035, 0.97, 0.02767), (0.5051, 0.9702, 0.02767), (0.5067, 0.9698, 0.02767), (0.5098, 0.9732, 0.02694), (0.5143, 0.9801, 0.02268), (0.5178, 0.9856, 0.01604), (0.5201, 0.9892, 0.007675), (0.5209, 0.9904, 0.002338), (0.5049, 0.9655, 0.0284), (0.5165, 0.9932, 0.002338), (0.5159, 0.9918, 0.007675), (0.5143, 0.9879, 0.01604), (0.5117, 0.9818, 0.02268), (0.5085, 0.9741, 0.02694), (0.5053, 0.9748, 0.02694), (0.5057, 0.9831, 0.02268), (0.5061, 0.9898, 0.01604), (0.5063, 0.994, 0.007675), (0.5063, 0.9955, 0.002338), (0.496, 0.9942, 0.002338), (0.4964, 0.9928, 0.007675), (0.4977, 0.9887, 0.01604), (0.4997, 0.9824, 0.02268), (0.5021, 0.9744, 0.02694), (0.4993, 0.9729, 0.02694), (0.4942, 0.9796, 0.02268), (0.4902, 0.9849, 0.01604), (-0.3013, 0.9904, 0.002338), (-0.3021, 0.9892, 0.007675), (-0.3044, 0.9856, 0.01604), (-0.3079, 0.9801, 0.02268), (-0.3124, 0.9732, 0.02694), (-0.3155, 0.9698, 0.02767), (-0.3171, 0.9702, 0.02767), (-0.3187, 0.97, 0.02767), (-0.3201, 0.9692, 0.02767), (-0.3212, 0.968, 0.02767), (-0.3218, 0.9666, 0.02767), (-0.3219, 0.9649, 0.02767), (-0.3214, 0.9634, 0.02767), (-0.3205, 0.9621, 0.02767), (-0.3191, 0.9613, 0.02767), (-0.3175, 0.9609, 0.02767), (-0.3159, 0.9611, 0.02767), (-0.3145, 0.9618, 0.02767), (-0.3134, 0.963, 0.02767), (-0.3128, 0.9645, 0.02767), (-0.3127, 0.9661, 0.02767), (-0.3132, 0.9677, 0.02767), (-0.3142, 0.9689, 0.02767), (-0.2974, 0.987, 0.005006), (-0.2938, 0.9834, 0.002338), (-0.2994, 0.9849, 0.01186), (-0.2949, 0.9825, 0.007675), (-0.3031, 0.9809, 0.01936), (-0.2983, 0.98, 0.01604), (-0.3082, 0.9754, 0.02481), (-0.3035, 0.976, 0.02268), (-0.31, 0.9711, 0.02694), (-0.3086, 0.9682, 0.02694), (-0.3053, 0.9717, 0.02481), (-0.3007, 0.9707, 0.02268), (-0.2987, 0.9751, 0.01936), (-0.2945, 0.9726, 0.01604), (-0.2938, 0.9776, 0.01186), (-0.2905, 0.9739, 0.007675), (-0.2913, 0.9789, 0.005006), (-0.2891, 0.9743, 0.002338), (-0.2883, 0.9692, 0.005006), (-0.2878, 0.9641, 0.002338), (-0.2911, 0.9688, 0.01186), (-0.2892, 0.9642, 0.007675), (-0.2965, 0.9682, 0.01936), (-0.2934, 0.9644, 0.01604), (-0.304, 0.9672, 0.02481), (-0.3, 0.9647, 0.02268), (-0.3082, 0.9651, 0.02694), (-0.3089, 0.962, 0.02694), (-0.3042, 0.9626, 0.02481), (-0.3013, 0.9588, 0.02268), (-0.2969, 0.9609, 0.01936), (-0.2953, 0.9563, 0.01604), (-0.2916, 0.9597, 0.01186), (-0.2914, 0.9547, 0.007675), (-0.2888, 0.9591, 0.005006), (-0.2901, 0.9541, 0.002338), (-0.2927, 0.9497, 0.005006), (-0.2956, 0.9455, 0.002338), (-0.2951, 0.9512, 0.01186), (-0.2967, 0.9464, 0.007675), (-0.2997, 0.9542, 0.01936), (-0.2998, 0.9493, 0.01604), (-0.306, 0.9582, 0.02481), (-0.3046, 0.9537, 0.02268), (-0.3106, 0.9593, 0.02694), (-0.3131, 0.9574, 0.02694), (-0.3092, 0.9548, 0.02481), (-0.3094, 0.9501, 0.02268), (-0.3046, 0.9488, 0.01936), (-0.3064, 0.9443, 0.01604), (-0.3013, 0.9445, 0.01186), (-0.3045, 0.9405, 0.007675), (-0.2996, 0.9422, 0.005006), (-0.3038, 0.9393, 0.002338), (-0.3086, 0.9376, 0.005006), (-0.3136, 0.9362, 0.002338), (-0.3095, 0.9403, 0.01186), (-0.3138, 0.9377, 0.007675), (-0.3111, 0.9455, 0.01936), (-0.3143, 0.9418, 0.01604), (-0.3133, 0.9527, 0.02481), (-0.3151, 0.9483, 0.02268), (-0.3162, 0.9565, 0.02694), (-0.3193, 0.9566, 0.02694), (-0.318, 0.9521, 0.02481), (-0.3211, 0.9486, 0.02268), (-0.3183, 0.9446, 0.01936), (-0.3226, 0.9422, 0.01604), (-0.3186, 0.9392, 0.01186), (-0.3235, 0.9381, 0.007675), (-0.3187, 0.9363, 0.005006), (-0.3238, 0.9367, 0.002338), (-0.3286, 0.9385, 0.005006), (-0.3333, 0.9407, 0.002338), (-0.3275, 0.9412, 0.01186), (-0.3325, 0.9419, 0.007675), (-0.3254, 0.9462, 0.01936), (-0.3302, 0.9454, 0.01604), (-0.3225, 0.9531, 0.02481), (-0.3267, 0.9509, 0.02268), (-0.3223, 0.9579, 0.02694), (-0.3246, 0.96, 0.02694), (-0.3264, 0.9557, 0.02481), (-0.3311, 0.955, 0.02268), (-0.3315, 0.9502, 0.01936), (-0.3363, 0.9511, 0.01604), (-0.3352, 0.9462, 0.01186), (-0.3397, 0.9485, 0.007675), (-0.3372, 0.944, 0.005006), (-0.3408, 0.9477, 0.002338), (-0.3433, 0.9521, 0.005006), (-0.3455, 0.9568, 0.002338), (-0.3408, 0.9535, 0.01186), (-0.3441, 0.9572, 0.007675), (-0.3359, 0.9559, 0.01936), (-0.3401, 0.9585, 0.01604), (-0.3293, 0.9594, 0.02481), (-0.3339, 0.9604, 0.02268), (-0.326, 0.9628, 0.02694), (-0.3264, 0.966, 0.02694), (-0.3307, 0.9638, 0.02481), (-0.3347, 0.9664, 0.02268), (-0.3381, 0.9629, 0.01936), (-0.3412, 0.9667, 0.01604), (-0.3435, 0.9622, 0.01186), (-0.3454, 0.9669, 0.007675), (-0.3463, 0.9619, 0.005006), (-0.3468, 0.967, 0.002338), (-0.3458, 0.972, 0.005006), (-0.3445, 0.977, 0.002338), (-0.3431, 0.9714, 0.01186), (-0.3432, 0.9764, 0.007675), (-0.3377, 0.9702, 0.01936), (-0.3393, 0.9748, 0.01604), (-0.3304, 0.9685, 0.02481), (-0.3333, 0.9723, 0.02268), (-0.3257, 0.9691, 0.02694), (-0.324, 0.9717, 0.02694), (-0.3286, 0.9728, 0.02481), (-0.3301, 0.9773, 0.02268), (-0.3349, 0.9769, 0.01936), (-0.3349, 0.9818, 0.01604), (-0.3395, 0.9798, 0.01186), (-0.3379, 0.9846, 0.007675), (-0.3419, 0.9814, 0.005006), (-0.339, 0.9856, 0.002338), (-0.335, 0.9888, 0.005006), (-0.3308, 0.9918, 0.002338), (-0.3333, 0.9866, 0.01186), (-0.3302, 0.9905, 0.007675), (-0.33, 0.9822, 0.01936), (-0.3282, 0.9868, 0.01604), (-0.3254, 0.9762, 0.02481), (-0.3253, 0.981, 0.02268), (-0.3215, 0.9736, 0.02694), (-0.3185, 0.9746, 0.02694), (-0.3213, 0.9784, 0.02481), (-0.3195, 0.9828, 0.02268), (-0.3235, 0.9855, 0.01936), (-0.3203, 0.9892, 0.01604), (-0.3251, 0.9907, 0.01186), (-0.3208, 0.9934, 0.007675), (-0.326, 0.9935, 0.005006), (-0.321, 0.9948, 0.002338), (-0.3159, 0.9948, 0.005006), (-0.3108, 0.9943, 0.002338), (-0.316, 0.9919, 0.01186), (-0.3111, 0.9929, 0.007675), (-0.3163, 0.9865, 0.01936), (-0.312, 0.9888, 0.01604), (-0.3167, 0.979, 0.02481), (-0.3135, 0.9825, 0.02268), (-0.3153, 0.9744, 0.02694), (-0.3121, 0.9779, 0.02481), (-0.3092, 0.9848, 0.01936), (-0.3071, 0.9899, 0.01186), (-0.306, 0.9925, 0.005006), (-0.2989, 0.9542, 0.01478), (-0.2169, 0.8672, 0.1085), (-0.2981, 0.9556, 0.01439), (-0.2594, 0.9122, 0.05925), (-0.2139, 0.8721, 0.1085), (-0.2975, 0.9573, 0.01413), (-0.2578, 0.9155, 0.05925), (-0.2119, 0.8774, 0.1085), (-0.2973, 0.959, 0.01401), (-0.2568, 0.9192, 0.05925), (-0.211, 0.8831, 0.1085), (-0.2973, 0.9607, 0.01404), (-0.2566, 0.9229, 0.05925), (-0.2112, 0.8889, 0.1085), (-0.2977, 0.9624, 0.01422), (-0.2571, 0.9266, 0.05925), (-0.2126, 0.8944, 0.1085), (-0.2983, 0.9639, 0.01453), (-0.2584, 0.9302, 0.05925), (-0.215, 0.8997, 0.1085), (-0.2993, 0.9653, 0.01497), (-0.2603, 0.9334, 0.05925), (-0.2184, 0.9043, 0.1085), (-0.3004, 0.9665, 0.01552), (-0.2627, 0.9362, 0.05925), (-0.2226, 0.9082, 0.1085), (-0.3017, 0.9674, 0.01616), (-0.2657, 0.9385, 0.05925), (-0.2275, 0.9112, 0.1085), (-0.3032, 0.968, 0.01687), (-0.2691, 0.9401, 0.05925), (-0.2329, 0.9132, 0.1085), (-0.3047, 0.9683, 0.01761), (-0.2727, 0.9411, 0.05925), (-0.2385, 0.9141, 0.1085), (-0.3062, 0.9682, 0.01836), (-0.2765, 0.9413, 0.05925), (-0.2443, 0.9139, 0.1085), (-0.3078, 0.9678, 0.01909), (-0.2802, 0.9408, 0.05925), (-0.2499, 0.9125, 0.1085), (-0.3092, 0.9671, 0.01978), (-0.2837, 0.9396, 0.05925), (-0.2551, 0.9101, 0.1085), (-0.3104, 0.9661, 0.02038), (-0.287, 0.9377, 0.05925), (-0.2597, 0.9068, 0.1085), (-0.3115, 0.9648, 0.02089), (-0.2898, 0.9352, 0.05925), (-0.2636, 0.9026, 0.1085), (-0.3123, 0.9633, 0.02129), (-0.2921, 0.9322, 0.05925), (-0.2666, 0.8977, 0.1085), (-0.3128, 0.9617, 0.02155), (-0.2937, 0.9288, 0.05925), (-0.2686, 0.8923, 0.1085), (-0.3131, 0.96, 0.02167), (-0.2946, 0.9252, 0.05925), (-0.2695, 0.8866, 0.1085), (-0.313, 0.9583, 0.02164), (-0.2949, 0.9214, 0.05925), (-0.2693, 0.8809, 0.1085), (-0.3126, 0.9566, 0.02146), (-0.2944, 0.9177, 0.05925), (-0.268, 0.8753, 0.1085), (-0.312, 0.955, 0.02115), (-0.2931, 0.9142, 0.05925), (-0.2656, 0.87, 0.1085), (-0.3111, 0.9536, 0.02071), (-0.2912, 0.9109, 0.05925), (-0.2622, 0.8654, 0.1085), (-0.3099, 0.9525, 0.02015), (-0.2887, 0.9081, 0.05925), (-0.258, 0.8615, 0.1085), (-0.3086, 0.9516, 0.01951), (-0.2858, 0.9059, 0.05925), (-0.2531, 0.8585, 0.1085), (-0.3072, 0.951, 0.01881), (-0.2824, 0.9042, 0.05925), (-0.2477, 0.8565, 0.1085), (-0.3056, 0.9507, 0.01807), (-0.2787, 0.9033, 0.05925), (-0.242, 0.8556, 0.1085), (-0.3041, 0.9508, 0.01732), (-0.275, 0.903, 0.05925), (-0.2363, 0.8558, 0.1085), (-0.3026, 0.9512, 0.01658), (-0.2713, 0.9036, 0.05925), (-0.2307, 0.8572, 0.1085), (-0.3012, 0.9519, 0.0159), (-0.2677, 0.9048, 0.05925), (-0.2255, 0.8596, 0.1085), (-0.2617, 0.9092, 0.05925), (-0.2999, 0.9529, 0.01529), (-0.2645, 0.9067, 0.05925), (-0.2208, 0.8629, 0.1085), (0.4444, -2.432e-07, 0.3017), (0.5443, -2.432e-07, 0.3017), (0.4444, 1.0, 0.3603), (0.5443, 1.0, 0.3603), (0.4444, 0.9859, 0.1456), (0.5443, 0.9864, 0.1497), (0.4444, -8.397e-16, 0.1456), (0.5443, -1.728e-15, 0.1498), (0.4444, 0.8012, 0.3016), (0.5443, 0.8012, 0.3017), (0.4444, 0.8012, 0.1456), (0.5443, 0.8012, 0.1498), (0.5388, 0.4006, 0.3017), (0.5388, 0.4006, 0.1495), (0.35, 0.9857, 0.1448), (-0.35, 6.054e-08, 0.1037), (-0.35, 1.0, 0.1037), (0.5497, 0.9868, 0.1529), (0.5497, -3.442e-09, 0.1521), (-0.35, 0.8012, 0.1037), (0.5497, 0.8012, 0.1521), (0.5388, 0.9868, 0.1524), (4.172e-08, 0.9835, 0.1278), (-0.35, 0.4006, 0.1074), (0.5497, 0.4006, 0.1543), (0.4444, 0.9867, 0.1516), (0.5443, 0.9872, 0.1556), (0.35, 0.9814, 0.1423), (0.35, 0.8967, 0.1417), (-0.35, 0.9961, 0.1), (-0.35, 0.8967, 0.1), (-0.35, 0.9961, 0.7962), (-0.35, 0.8967, 0.7962), (0.35, 0.9961, 0.3592), (0.35, 0.8967, 0.3298), (-0.35, 0.9961, 0.3603), (-0.35, 0.8967, 0.3603), (-0.2905, 0.9961, 0.7962), (-0.2905, 0.8967, 0.7962), (-0.07991, 0.9961, 0.4703), (-0.07991, 0.8967, 0.4703), (0.5497, 0.9961, 0.3592), (0.5497, 0.8967, 0.3299), (0.5497, 0.9825, 0.1505), (0.5497, 0.8967, 0.15), (-0.05787, 0.9961, 0.4693), (-0.05787, 0.8967, 0.4429), (0.5388, 0.8967, 0.3299), (0.5388, 0.9961, 0.3592), (0.5388, 0.9825, 0.15), (0.5388, 0.8967, 0.1495), (-0.35, 0.8967, 0.1074), (-0.35, 0.9961, 0.1074), (0.5497, 0.9833, 0.1563), (0.5497, 0.8967, 0.1551), (-0.35, 0.9922, 0.5783), (-0.3202, 0.9922, 0.7962), (-0.1852, 0.9922, 0.6333), (3.866e-08, 0.9749, 0.1211), (-0.06889, 0.9922, 0.4693), (0.4444, 0.9922, 0.358), (0.5443, 0.9922, 0.358), (0.4444, 0.9781, 0.1467), (0.5443, 0.9786, 0.1508), (-0.35, 0.9922, 0.1037), (0.5497, 0.9791, 0.1539), (0.35, 1.0, 0.249), (0.35, 1.0, 0.3552), (-0.35, 9.217e-08, 0.2278), (-0.35, 1.244e-07, 0.3543), (-0.35, 1.0, 0.3543), (-0.35, 1.0, 0.2278), (0.5497, 1.0, 0.3554), (0.5497, 1.0, 0.2532), (0.5497, -2.376e-07, 0.2982), (0.5497, -1.194e-07, 0.2245), (-0.35, 0.8012, 0.2278), (-0.35, 0.8012, 0.3543), (0.5497, 0.8012, 0.2982), (0.5497, 0.8012, 0.2245), (0.5388, 1.0, 0.3554), (0.5388, 1.0, 0.253), (-0.35, 0.9922, 0.2278), (-0.35, 0.9922, 0.3543), (0.5497, 0.9922, 0.3532), (0.5497, 0.9922, 0.2521), (-0.35, 0.4006, 0.3482), (0.5497, 0.4006, 0.2946), (0.4444, 1.0, 0.3503), (0.5443, 1.0, 0.3505), (-0.35, 0.9961, 0.3482), (-0.35, 0.8967, 0.3482), (0.5497, 0.8967, 0.3215), (0.5497, 0.9961, 0.3494), (0.35, 0.9006, 0.3874), (-0.05787, 0.4006, 0.3596), (0.3345, 0.4006, 0.3018), (-0.35, 0.4006, 0.5783), (-0.3202, 0.4006, 0.7962), (-0.1852, 0.4006, 0.6333), (1.043e-08, 0.4006, 0.1209), (-0.06889, 0.4006, 0.4439), (0.4554, 0.9132, 0.0769), (0.4533, 0.9163, 0.0769), (0.4518, 0.9198, 0.0769), (0.4511, 0.9234, 0.0769), (0.4511, 0.9272, 0.0769), (0.4518, 0.9308, 0.0769), (0.4532, 0.9343, 0.0769), (0.4553, 0.9374, 0.0769), (0.4579, 0.9401, 0.0769), (0.461, 0.9421, 0.0769), (0.4645, 0.9436, 0.0769), (0.4681, 0.9443, 0.0769), (0.4718, 0.9443, 0.0769), (0.4755, 0.9436, 0.0769), (0.479, 0.9422, 0.0769), (0.4821, 0.9401, 0.0769), (0.4847, 0.9375, 0.0769), (0.4868, 0.9344, 0.0769), (0.4883, 0.931, 0.0769), (0.489, 0.9273, 0.0769), (0.489, 0.9236, 0.0769), (0.4883, 0.9199, 0.0769), (0.4869, 0.9165, 0.0769), (0.4848, 0.9134, 0.0769), (0.4822, 0.9107, 0.0769), (0.4791, 0.9086, 0.0769), (0.4757, 0.9072, 0.0769), (0.472, 0.9064, 0.0769), (0.4683, 0.9064, 0.0769), (0.4646, 0.9071, 0.0769), (0.4611, 0.9085, 0.0769), (0.458, 0.9106, 0.0769), (0.4876, 0.9882, 0.007675), (0.4867, 0.9894, 0.002338), (0.4797, 0.9818, 0.002338), (0.4809, 0.981, 0.007675), (0.4845, 0.9787, 0.01604), (0.4901, 0.9751, 0.02268), (0.4971, 0.9705, 0.02694), (0.4958, 0.9676, 0.02694), (0.4877, 0.9694, 0.02268), (0.4812, 0.9709, 0.01604), (0.4771, 0.9718, 0.007675), (0.4756, 0.9722, 0.002338), (0.4751, 0.9618, 0.002338), (0.4766, 0.9619, 0.007675), (0.4808, 0.9625, 0.01604), (0.4874, 0.9633, 0.02268), (0.4957, 0.9644, 0.02694), (0.4966, 0.9613, 0.02694), (0.4892, 0.9575, 0.02268), (0.4833, 0.9544, 0.01604), (0.4795, 0.9525, 0.007675), (0.4782, 0.9518, 0.002338), (0.4845, 0.9435, 0.002338), (0.4855, 0.9446, 0.007675), (0.4884, 0.9477, 0.01604), (0.4929, 0.9526, 0.02268), (0.4986, 0.9587, 0.02694), (0.5013, 0.957, 0.02694), (0.498, 0.9493, 0.02268), (0.4955, 0.9432, 0.01604), (0.4938, 0.9392, 0.007675), (0.4933, 0.9379, 0.002338), (0.5034, 0.9356, 0.002338), (0.5035, 0.937, 0.007675), (0.5037, 0.9413, 0.01604), (0.504, 0.9479, 0.02268), (0.5044, 0.9563, 0.02694), (0.5076, 0.9567, 0.02694), (0.5101, 0.9487, 0.02268), (0.5121, 0.9423, 0.01604), (0.5133, 0.9383, 0.007675), (0.5138, 0.9369, 0.002338), (0.523, 0.9416, 0.002338), (0.5221, 0.9428, 0.007675), (0.5196, 0.9462, 0.01604), (0.5155, 0.9515, 0.02268), (0.5105, 0.9581, 0.02694), (0.5127, 0.9605, 0.02694), (0.5197, 0.956, 0.02268), (0.5253, 0.9524, 0.01604), (0.5289, 0.9501, 0.007675), (0.5301, 0.9493, 0.002338), (0.5341, 0.9589, 0.002338), (0.5327, 0.9592, 0.007675), (0.5285, 0.9602, 0.01604), (0.5221, 0.9616, 0.02268), (0.5139, 0.9635, 0.02694), (0.5141, 0.9667, 0.02694), (0.5224, 0.9677, 0.02268), (0.529, 0.9686, 0.01604), (0.5332, 0.9691, 0.007675), (0.5346, 0.9693, 0.002338), (0.5316, 0.9793, 0.002338), (0.5302, 0.9786, 0.007675), (0.5265, 0.9766, 0.01604), (0.5206, 0.9736, 0.02268), (0.5131, 0.9698, 0.02694), (0.5112, 0.9723, 0.02694), (0.5169, 0.9785, 0.02268), (0.5214, 0.9833, 0.01604), (0.5243, 0.9865, 0.007675), (0.5253, 0.9875, 0.002338), (-0.2944, 0.983, 0.005006), (-0.2966, 0.9813, 0.01186), (-0.3009, 0.978, 0.01936), (-0.3068, 0.9735, 0.02481), (-0.3047, 0.9695, 0.02481), (-0.2976, 0.9716, 0.01936), (-0.2925, 0.9732, 0.01186), (-0.2898, 0.9741, 0.005006), (-0.2885, 0.9641, 0.005006), (-0.2913, 0.9643, 0.01186), (-0.2967, 0.9645, 0.01936), (-0.3041, 0.9649, 0.02481), (-0.3051, 0.9604, 0.02481), (-0.2983, 0.9575, 0.01936), (-0.2933, 0.9555, 0.01186), (-0.2907, 0.9544, 0.005006), (-0.2962, 0.946, 0.005006), (-0.2982, 0.9479, 0.01186), (-0.3022, 0.9515, 0.01936), (-0.3076, 0.9565, 0.02481), (-0.3112, 0.9538, 0.02481), (-0.3079, 0.9472, 0.01936), (-0.3054, 0.9424, 0.01186), (-0.3041, 0.9399, 0.005006), (-0.3137, 0.9369, 0.005006), (-0.314, 0.9397, 0.01186), (-0.3147, 0.9451, 0.01936), (-0.3156, 0.9524, 0.02481), (-0.3202, 0.9526, 0.02481), (-0.3219, 0.9454, 0.01936), (-0.3231, 0.9402, 0.01186), (-0.3237, 0.9374, 0.005006), (-0.3329, 0.9413, 0.005006), (-0.3314, 0.9437, 0.01186), (-0.3285, 0.9482, 0.01936), (-0.3245, 0.9544, 0.02481), (-0.3279, 0.9575, 0.02481), (-0.3337, 0.953, 0.01936), (-0.338, 0.9498, 0.01186), (-0.3403, 0.9481, 0.005006), (-0.3448, 0.957, 0.005006), (-0.3421, 0.9578, 0.01186), (-0.337, 0.9594, 0.01936), (-0.33, 0.9616, 0.02481), (-0.3305, 0.9662, 0.02481), (-0.3379, 0.9665, 0.01936), (-0.3433, 0.9668, 0.01186), (-0.3461, 0.9669, 0.005006), (-0.3439, 0.9767, 0.005006), (-0.3413, 0.9756, 0.01186), (-0.3363, 0.9735, 0.01936), (-0.3295, 0.9707, 0.02481), (-0.327, 0.9745, 0.02481), (-0.3325, 0.9795, 0.01936), (-0.3364, 0.9832, 0.01186), (-0.3385, 0.9851, 0.005006), (-0.3305, 0.9912, 0.005006), (-0.3292, 0.9887, 0.01186), (-0.3267, 0.9839, 0.01936), (-0.3234, 0.9773, 0.02481), (-0.319, 0.9787, 0.02481), (-0.3199, 0.986, 0.01936), (-0.3206, 0.9913, 0.01186), (-0.3209, 0.9941, 0.005006), (-0.3109, 0.9936, 0.005006), (-0.3116, 0.9909, 0.01186), (-0.3127, 0.9857, 0.01936), (-0.3144, 0.9784, 0.02481), (-0.3101, 0.9767, 0.02481), (-0.3061, 0.9829, 0.01936), (-0.3032, 0.9874, 0.01186), (-0.3017, 0.9898, 0.005006), (-0.2606, 0.9107, 0.05925), (-0.2586, 0.9138, 0.05925), (-0.2573, 0.9173, 0.05925), (-0.2567, 0.921, 0.05925), (-0.2569, 0.9248, 0.05925), (-0.2577, 0.9284, 0.05925), (-0.2593, 0.9318, 0.05925), (-0.2615, 0.9348, 0.05925), (-0.2642, 0.9373, 0.05925), (-0.2674, 0.9393, 0.05925), (-0.2709, 0.9406, 0.05925), (-0.2746, 0.9412, 0.05925), (-0.2783, 0.941, 0.05925), (-0.282, 0.9402, 0.05925), (-0.2854, 0.9386, 0.05925), (-0.2884, 0.9364, 0.05925), (-0.2909, 0.9337, 0.05925), (-0.2929, 0.9305, 0.05925), (-0.2942, 0.927, 0.05925), (-0.2948, 0.9233, 0.05925), (-0.2946, 0.9196, 0.05925), (-0.2937, 0.9159, 0.05925), (-0.2922, 0.9125, 0.05925), (-0.29, 0.9095, 0.05925), (-0.2872, 0.907, 0.05925), (-0.2841, 0.905, 0.05925), (-0.2806, 0.9037, 0.05925), (-0.2769, 0.9032, 0.05925), (-0.2731, 0.9033, 0.05925), (-0.2695, 0.9042, 0.05925), (-0.2661, 0.9057, 0.05925), (-0.2631, 0.9079, 0.05925), (0.4444, 0.4006, 0.3017), (0.5443, 0.4006, 0.3017), (0.4444, 0.4006, 0.1456), (0.5443, 0.4006, 0.1498), (4.172e-08, 0.983, 0.1244), (-0.35, 0.4006, 0.1037), (0.5497, 0.4006, 0.1521), (0.4444, 0.9863, 0.1486), (0.5443, 0.9868, 0.1527), (-0.35, 0.8967, 0.5783), (-0.35, 0.9961, 0.5783), (-0.3202, 0.9961, 0.7962), (-0.3202, 0.8967, 0.7962), (-0.1852, 0.9961, 0.6333), (-0.1852, 0.8967, 0.6333), (3.866e-08, 0.9788, 0.1211), (5.215e-08, 0.8967, 0.1209), (-0.06889, 0.9961, 0.4698), (-0.06889, 0.8967, 0.4566), (0.4444, 0.8967, 0.3298), (0.4444, 0.9961, 0.3592), (0.5443, 0.8967, 0.3299), (0.5443, 0.9961, 0.3592), (0.4444, 0.982, 0.1461), (0.4444, 0.8967, 0.1456), (0.5443, 0.9825, 0.1502), (0.5443, 0.8967, 0.1498), (-0.35, 0.9961, 0.1037), (-0.35, 0.8967, 0.1037), (0.5497, 0.8967, 0.1525), (0.5497, 0.9829, 0.1534), (-0.35, 0.4006, 0.3543), (-0.35, 0.4006, 0.2278), (0.5497, 0.4006, 0.2982), (0.5497, 0.4006, 0.2245), (0.4444, 1.0, 0.3553), (0.4444, 1.0, 0.251), (0.5443, 1.0, 0.3554), (0.5443, 1.0, 0.2531), (-0.35, 0.9961, 0.2278), (-0.35, 0.9961, 0.3543), (-0.35, 0.8967, 0.2278), (-0.35, 0.8967, 0.3543), (0.5497, 0.8967, 0.2383), (0.5497, 0.8967, 0.3257), (0.5497, 0.9961, 0.2527), (0.5497, 0.9961, 0.3543), (0.3972, -2.432e-07, 0.3017), (0.3972, 1.0, 0.3603), (0.3972, 0.9856, 0.1437), (0.3972, -4.199e-16, 0.1437), (0.3972, 0.8012, 0.3016), (0.3972, 0.8012, 0.1437), (0.3972, 0.9864, 0.1498), (0.3972, 0.9922, 0.358), (0.3972, 0.9778, 0.1447), (0.3972, 1.0, 0.3502), (0.3972, 0.4006, 0.3016), (0.3972, 0.4006, 0.1437), (0.3972, 0.986, 0.1467), (0.3972, 0.8967, 0.3298), (0.3972, 0.9961, 0.3592), (0.3972, 0.9817, 0.1442), (0.3972, 0.8967, 0.1437), (0.3972, 1.0, 0.3553), (0.3972, 1.0, 0.25), (0.35, 0.9879, 0.3568), (0.35, 0.9879, 0.4671), (0.35, 0.9879, 0.4119), (0.3546, -2.432e-07, 0.3017), (0.3546, 1.0, 0.3603), (0.3546, 0.9854, 0.1419), (0.3546, -4.101e-17, 0.1419), (0.3546, 0.8012, 0.3016), (0.3546, 0.8012, 0.1419), (0.3546, 0.9862, 0.1481), (0.3546, 0.9922, 0.358), (0.3546, 0.9776, 0.143), (0.3546, 1.0, 0.3502), (0.3546, 0.4006, 0.3016), (0.3546, 0.4006, 0.1419), (0.3546, 0.9858, 0.145), (0.3546, 0.8967, 0.3298), (0.3546, 0.9961, 0.3592), (0.3546, 0.9815, 0.1425), (0.3546, 0.8967, 0.1419), (0.3546, 1.0, 0.3552), (0.3546, 1.0, 0.2491), (0.3453, 0.9853, 0.1415), (0.3453, 4.029e-10, 0.1415), (0.3453, 0.8012, 0.1415), (0.3453, 0.9861, 0.1476), (0.3453, 0.9775, 0.1425), (0.3453, 0.4006, 0.1415), (0.3453, 0.9857, 0.1445), (0.3453, 0.9814, 0.142), (0.3453, 0.8967, 0.1415), (0.3445, 1.0, 0.4703), (0.35, 1.0, 0.4542), (-0.05497, 1.0, 0.4531), (-0.09344, 1.0, 0.4521), (-0.2983, 1.0, 0.7948), (0.3445, 1.0, 0.4541), (0.35, 0.9874, 0.1568), (-0.001606, 0.9847, 0.1372), (-0.3425, 1.0, 0.1174), (-0.3446, 1.0, 0.7948), (0.3452, 0.9873, 0.1565), (0.35, 1.0, 0.2488), (-0.01811, 1.0, 0.2349), (-0.2655, 1.0, 0.221), (-0.3202, 1.0, 0.7948), (0.345, 1.0, 0.2487), (-0.2969, 0.9876, 0.0001347), (-0.2906, 0.9793, 0.0001347), (-0.2875, 0.9693, 0.0001347), (-0.2881, 0.9589, 0.0001347), (-0.2921, 0.9493, 0.0001347), (-0.2992, 0.9416, 0.0001347), (-0.3084, 0.9369, 0.0001347), (-0.3188, 0.9356, 0.0001347), (-0.3289, 0.9379, 0.0001347), (-0.3377, 0.9435, 0.0001347), (-0.344, 0.9518, 0.0001347), (-0.3471, 0.9618, 0.0001347), (-0.3466, 0.9722, 0.0001347), (-0.3425, 0.9818, 0.0001347), (-0.3355, 0.9894, 0.0001347), (-0.3262, 0.9942, 0.0001347), (-0.3159, 0.9955, 0.0001347), (-0.3057, 0.9932, 0.0001347), (-0.3013, 0.9904, 0.0001347), (-0.2938, 0.9834, 0.0001347), (-0.2891, 0.9743, 0.0001347), (-0.2878, 0.9641, 0.0001347), (-0.2901, 0.9541, 0.0001347), (-0.2956, 0.9455, 0.0001347), (-0.3038, 0.9393, 0.0001347), (-0.3136, 0.9362, 0.0001347), (-0.3238, 0.9367, 0.0001347), (-0.3333, 0.9407, 0.0001347), (-0.3408, 0.9477, 0.0001347), (-0.3455, 0.9568, 0.0001347), (-0.3468, 0.967, 0.0001347), (-0.3445, 0.977, 0.0001347), (-0.339, 0.9856, 0.0001347), (-0.3308, 0.9918, 0.0001347), (-0.321, 0.9948, 0.0001347), (-0.3108, 0.9943, 0.0001347), (0.5253, 0.9875, 0.0001347), (0.5316, 0.9793, 0.0001347), (0.5346, 0.9693, 0.0001347), (0.5341, 0.9589, 0.0001347), (0.5301, 0.9493, 0.0001347), (0.523, 0.9416, 0.0001347), (0.5138, 0.9369, 0.0001347), (0.5034, 0.9356, 0.0001347), (0.4933, 0.9379, 0.0001347), (0.4845, 0.9435, 0.0001347), (0.4782, 0.9518, 0.0001347), (0.4751, 0.9618, 0.0001347), (0.4756, 0.9722, 0.0001347), (0.4797, 0.9818, 0.0001347), (0.4867, 0.9894, 0.0001347), (0.496, 0.9942, 0.0001347), (0.5063, 0.9955, 0.0001347), (0.5165, 0.9932, 0.0001347), (0.5209, 0.9904, 0.0001347), (0.5284, 0.9834, 0.0001347), (0.5331, 0.9743, 0.0001347), (0.5344, 0.9641, 0.0001347), (0.5321, 0.9541, 0.0001347), (0.5266, 0.9455, 0.0001347), (0.5184, 0.9393, 0.0001347), (0.5086, 0.9362, 0.0001347), (0.4983, 0.9367, 0.0001347), (0.4889, 0.9407, 0.0001347), (0.4814, 0.9477, 0.0001347), (0.4767, 0.9568, 0.0001347), (0.4754, 0.967, 0.0001347), (0.4776, 0.977, 0.0001347), (0.4832, 0.9856, 0.0001347), (0.4914, 0.9918, 0.0001347), (0.5012, 0.9948, 0.0001347), (0.5114, 0.9943, 0.0001347)], [], [(1066, 401, 24, 399), (400, 25, 401, 1066), (396, 21, 402, 1067), (19, 396, 1067, 403), (1067, 402, 22, 397), (403, 1067, 397, 23), (404, 24, 398, 1068), (7, 404, 1068, 395), (1068, 398, 22, 402), (395, 1068, 402, 21), (407, 28, 415, 1069), (5, 407, 1069, 385), (1069, 415, 30, 409), (385, 1069, 409, 9), (407, 5, 387, 1070), (28, 407, 1070, 416), (1070, 387, 11, 410), (416, 1070, 410, 31), (410, 11, 389, 1071), (31, 410, 1071, 417), (1071, 389, 13, 411), (417, 1071, 411, 32), (1072, 392, 2, 406), (418, 1072, 406, 27), (411, 13, 393, 1073), (32, 411, 1073, 419), (1073, 393, 19, 414), (419, 1073, 414, 35), (423, 1074, 422, 68), (36, 420, 1074, 423), (1074, 421, 69, 422), (420, 37, 421, 1074), (421, 1075, 426, 69), (37, 424, 1075, 421), (1075, 425, 70, 426), (424, 38, 425, 1075), (425, 1076, 429, 70), (38, 427, 1076, 425), (1076, 428, 71, 429), (427, 39, 428, 1076), (428, 1077, 432, 71), (39, 430, 1077, 428), (1077, 431, 72, 432), (430, 40, 431, 1077), (431, 1078, 435, 72), (40, 433, 1078, 431), (1078, 434, 73, 435), (433, 41, 434, 1078), (434, 1079, 438, 73), (41, 436, 1079, 434), (1079, 437, 74, 438), (436, 42, 437, 1079), (437, 1080, 441, 74), (42, 439, 1080, 437), (1080, 440, 75, 441), (439, 43, 440, 1080), (440, 1081, 444, 75), (43, 442, 1081, 440), (1081, 443, 76, 444), (442, 44, 443, 1081), (443, 1082, 447, 76), (44, 445, 1082, 443), (1082, 446, 77, 447), (445, 45, 446, 1082), (446, 1083, 450, 77), (45, 448, 1083, 446), (1083, 449, 78, 450), (448, 46, 449, 1083), (449, 1084, 453, 78), (46, 451, 1084, 449), (1084, 452, 79, 453), (451, 47, 452, 1084), (452, 1085, 456, 79), (47, 454, 1085, 452), (1085, 455, 80, 456), (454, 48, 455, 1085), (455, 1086, 459, 80), (48, 457, 1086, 455), (1086, 458, 81, 459), (457, 49, 458, 1086), (458, 1087, 462, 81), (49, 460, 1087, 458), (1087, 461, 82, 462), (460, 50, 461, 1087), (461, 1088, 465, 82), (50, 463, 1088, 461), (1088, 464, 83, 465), (463, 51, 464, 1088), (464, 1089, 468, 83), (51, 466, 1089, 464), (1089, 467, 84, 468), (466, 52, 467, 1089), (467, 1090, 471, 84), (52, 469, 1090, 467), (1090, 470, 85, 471), (469, 53, 470, 1090), (470, 1091, 474, 85), (53, 472, 1091, 470), (1091, 473, 86, 474), (472, 54, 473, 1091), (473, 1092, 477, 86), (54, 475, 1092, 473), (1092, 476, 87, 477), (475, 55, 476, 1092), (476, 1093, 480, 87), (55, 478, 1093, 476), (1093, 479, 88, 480), (478, 56, 479, 1093), (479, 1094, 483, 88), (56, 481, 1094, 479), (1094, 482, 89, 483), (481, 57, 482, 1094), (482, 1095, 486, 89), (57, 484, 1095, 482), (1095, 485, 90, 486), (484, 58, 485, 1095), (485, 1096, 489, 90), (58, 487, 1096, 485), (1096, 488, 91, 489), (487, 59, 488, 1096), (488, 1097, 492, 91), (59, 490, 1097, 488), (1097, 491, 92, 492), (490, 60, 491, 1097), (491, 1098, 495, 92), (60, 493, 1098, 491), (1098, 494, 93, 495), (493, 61, 494, 1098), (494, 1099, 498, 93), (61, 496, 1099, 494), (1099, 497, 94, 498), (496, 62, 497, 1099), (497, 1100, 501, 94), (62, 499, 1100, 497), (1100, 500, 95, 501), (499, 63, 500, 1100), (500, 1101, 504, 95), (63, 502, 1101, 500), (1101, 503, 96, 504), (502, 64, 503, 1101), (503, 1102, 507, 96), (64, 505, 1102, 503), (1102, 506, 97, 507), (505, 65, 506, 1102), (506, 1103, 510, 97), (65, 508, 1103, 506), (1103, 509, 98, 510), (508, 66, 509, 1103), (509, 1104, 513, 98), (66, 511, 1104, 509), (1104, 512, 99, 513), (511, 67, 512, 1104), (512, 1105, 515, 99), (67, 514, 1105, 512), (1105, 423, 68, 515), (514, 36, 423, 1105), (1173, 654, 645), (655, 677, 656), (671, 677, 654), (683, 670, 176), (656, 644, 655), (629, 1164, 642, 167), (670, 677, 671), (104, 177, 684, 178), (1163, 629, 167, 644), (631, 1165, 640, 166), (175, 681, 177, 104), (105, 179, 685, 180), (1164, 631, 166, 642), (1165, 633, 165, 640), (174, 680, 179, 105), (106, 181, 686, 182), (100, 676, 678, 172), (637, 1168, 652, 171), (173, 679, 181, 106), (633, 1166, 638, 165), (682, 671, 672), (655, 645, 654), (107, 183, 687, 184), (680, 173, 106, 179), (681, 174, 105, 177), (179, 106, 182, 685), (108, 185, 688, 186), (181, 107, 184, 686), (682, 175, 104, 176), (177, 105, 180, 684), (109, 187, 689, 188), (187, 108, 186, 689), (671, 176, 670), (176, 104, 178, 683), (110, 189, 690, 190), (189, 109, 188, 690), (654, 672, 671), (176, 671, 682), (518, 111, 517, 692), (516, 110, 190, 691), (111, 516, 691, 517), (180, 685, 189, 110), (683, 178, 111, 518), (692, 669, 518), (684, 180, 110, 516), (182, 686, 187, 109), (670, 518, 669), (693, 668, 519), (685, 182, 109, 189), (184, 687, 185, 108), (669, 519, 668), (112, 520, 694, 521), (686, 184, 108, 187), (679, 172, 107, 181), (692, 517, 112, 519), (113, 522, 695, 523), (672, 654, 1173), (654, 677, 655), (691, 190, 113, 520), (172, 678, 183, 107), (647, 1174, 673, 103), (645, 168, 647, 1173), (114, 524, 1106, 525), (190, 690, 522, 113), (517, 691, 520, 112), (520, 113, 523, 694), (115, 526, 1107, 527), (522, 114, 525, 695), (668, 677, 669), (519, 112, 521, 693), (116, 528, 1108, 529), (524, 115, 527, 1106), (669, 677, 670), (519, 669, 692), (117, 530, 1109, 531), (530, 116, 529, 1109), (178, 684, 516, 111), (518, 670, 683), (534, 118, 533, 1111), (532, 117, 531, 1110), (118, 532, 1110, 533), (525, 1106, 530, 117), (694, 523, 118, 534), (119, 534, 1111, 535), (695, 525, 117, 532), (527, 1107, 528, 116), (693, 521, 119, 536), (1112, 667, 536), (1106, 527, 116, 530), (186, 688, 526, 115), (668, 536, 667), (1113, 666, 537), (689, 186, 115, 524), (690, 188, 114, 522), (667, 537, 666), (120, 538, 1114, 539), (1173, 647, 103, 672), (168, 646, 1174, 647), (1112, 535, 120, 537), (188, 689, 524, 114), (103, 673, 681, 175), (1172, 643, 168, 645), (121, 540, 1115, 541), (535, 1111, 538, 120), (666, 677, 667), (537, 120, 539, 1113), (122, 542, 1116, 543), (538, 121, 541, 1114), (667, 677, 668), (537, 667, 1112), (123, 544, 1117, 545), (540, 122, 543, 1115), (521, 694, 534, 119), (536, 668, 693), (124, 546, 1118, 547), (542, 123, 545, 1116), (523, 695, 532, 118), (536, 119, 535, 1112), (550, 125, 549, 1120), (548, 124, 547, 1119), (125, 548, 1119, 549), (545, 1117, 546, 124), (1115, 543, 125, 550), (126, 550, 1120, 551), (1116, 545, 124, 548), (529, 1108, 544, 123), (1114, 541, 126, 552), (127, 552, 1121, 553), (1109, 529, 123, 542), (531, 1109, 542, 122), (1113, 539, 127, 554), (1122, 665, 554), (1110, 531, 122, 540), (1111, 533, 121, 538), (666, 554, 665), (1123, 664, 555), (672, 103, 175, 682), (643, 1171, 646, 168), (665, 555, 664), (533, 1110, 540, 121), (649, 1175, 674, 102), (646, 169, 649, 1174), (128, 556, 1124, 557), (664, 677, 665), (665, 677, 666), (555, 665, 1122), (129, 558, 1125, 559), (555, 128, 557, 1123), (539, 1114, 552, 127), (554, 666, 1113), (130, 560, 1126, 561), (556, 129, 559, 1124), (541, 1115, 550, 126), (554, 127, 553, 1122), (131, 562, 1127, 563), (558, 130, 561, 1125), (543, 1116, 548, 125), (552, 126, 551, 1121), (566, 132, 565, 1129), (560, 131, 563, 1126), (132, 564, 1128, 565), (547, 1118, 562, 131), (1126, 563, 132, 566), (133, 566, 1129, 567), (1119, 547, 131, 560), (549, 1119, 560, 130), (1125, 561, 133, 568), (134, 568, 1130, 569), (1120, 549, 130, 558), (551, 1120, 558, 129), (1124, 559, 134, 570), (135, 570, 1131, 571), (1121, 551, 129, 556), (1122, 553, 128, 555), (1123, 557, 135, 572), (1132, 663, 572), (1174, 649, 102, 673), (169, 648, 1175, 649), (664, 572, 663), (553, 1121, 556, 128), (102, 674, 680, 174), (1171, 641, 169, 646), (1133, 662, 573), (663, 677, 664), (557, 1124, 570, 135), (572, 664, 1123), (136, 574, 1134, 575), (573, 663, 1132), (559, 1125, 568, 134), (572, 135, 571, 1132), (137, 576, 1135, 577), (573, 136, 575, 1133), (561, 1126, 566, 133), (570, 134, 569, 1131), (138, 578, 1136, 579), (574, 137, 577, 1134), (563, 1127, 564, 132), (568, 133, 567, 1130), (578, 139, 581, 1136), (576, 138, 579, 1135), (139, 580, 1137, 581), (567, 1129, 578, 138), (1129, 565, 139, 578), (140, 582, 1138, 583), (1130, 567, 138, 576), (569, 1130, 576, 137), (1136, 581, 140, 584), (141, 584, 1139, 585), (1131, 569, 137, 574), (571, 1131, 574, 136), (1135, 579, 141, 586), (142, 586, 1140, 587), (1132, 571, 136, 573), (663, 573, 662), (1134, 577, 142, 588), (143, 588, 1141, 589), (673, 102, 174, 681), (641, 1170, 648, 169), (1133, 575, 143, 590), (662, 677, 663), (651, 1176, 675, 101), (648, 170, 651, 1175), (1142, 661, 590), (575, 1134, 588, 143), (577, 1135, 586, 142), (590, 143, 589, 1142), (1143, 660, 591), (590, 662, 1133), (579, 1136, 584, 141), (588, 142, 587, 1141), (144, 592, 1144, 593), (591, 661, 1142), (581, 1137, 582, 140), (586, 141, 585, 1140), (145, 594, 1145, 595), (591, 144, 593, 1143), (565, 1128, 580, 139), (584, 140, 583, 1139), (594, 146, 597, 1145), (592, 145, 595, 1144), (146, 596, 1146, 597), (587, 1140, 594, 145), (1140, 585, 146, 594), (147, 598, 1147, 599), (1141, 587, 145, 592), (589, 1141, 592, 144), (1139, 583, 147, 596), (148, 600, 1148, 601), (1142, 589, 144, 591), (660, 677, 661), (1146, 599, 148, 602), (149, 602, 1149, 603), (661, 591, 660), (662, 590, 661), (1145, 597, 149, 604), (150, 604, 1150, 605), (1175, 651, 101, 674), (170, 650, 1176, 651), (1144, 595, 150, 606), (661, 677, 662), (101, 675, 679, 173), (1170, 639, 170, 648), (151, 606, 1151, 607), (595, 1145, 604, 150), (597, 1146, 602, 149), (606, 150, 605, 1151), (1152, 659, 608), (608, 151, 607, 1152), (599, 1147, 600, 148), (604, 149, 603, 1150), (1153, 658, 609), (608, 660, 1143), (583, 1138, 598, 147), (602, 148, 601, 1149), (152, 610, 1154, 611), (609, 659, 1152), (585, 1139, 596, 146), (596, 147, 599, 1146), (610, 153, 613, 1154), (609, 152, 611, 1153), (153, 612, 1155, 613), (607, 1151, 610, 152), (1151, 605, 153, 610), (154, 614, 1156, 615), (1152, 607, 152, 609), (658, 677, 659), (1150, 603, 154, 612), (155, 616, 1157, 617), (659, 609, 658), (659, 677, 660), (1149, 601, 155, 614), (156, 618, 1158, 619), (660, 608, 659), (1143, 593, 151, 608), (1156, 617, 156, 620), (157, 620, 1159, 621), (674, 101, 173, 680), (639, 1169, 650, 170), (1155, 615, 157, 622), (593, 1144, 606, 151), (653, 1177, 676, 100), (650, 171, 653, 1176), (158, 622, 1160, 623), (615, 1156, 620, 157), (617, 1157, 618, 156), (622, 157, 621, 1160), (159, 624, 1161, 625), (624, 158, 623, 1161), (601, 1148, 616, 155), (620, 156, 619, 1159), (1162, 657, 626), (626, 159, 625, 1162), (603, 1149, 614, 154), (614, 155, 617, 1156), (1163, 656, 627), (626, 658, 1153), (605, 1150, 612, 153), (612, 154, 615, 1155), (627, 160, 629, 1163), (627, 657, 1162), (160, 628, 1164, 629), (656, 677, 657), (1162, 625, 160, 627), (161, 630, 1165, 631), (657, 627, 656), (657, 677, 658), (1161, 623, 161, 628), (162, 632, 1166, 633), (658, 626, 657), (611, 1154, 624, 159), (1160, 621, 162, 630), (163, 634, 1167, 635), (1153, 611, 159, 626), (1154, 613, 158, 624), (1159, 619, 163, 632), (164, 636, 1168, 637), (1176, 653, 100, 675), (171, 652, 1177, 653), (1166, 635, 164, 638), (613, 1155, 622, 158), (675, 100, 172, 679), (1169, 637, 171, 650), (165, 638, 1169, 639), (635, 1167, 636, 164), (619, 1158, 634, 163), (638, 164, 637, 1169), (166, 640, 1170, 641), (640, 165, 639, 1170), (621, 1159, 632, 162), (632, 163, 635, 1166), (167, 642, 1171, 643), (642, 166, 641, 1171), (623, 1160, 630, 161), (630, 162, 633, 1165), (1172, 655, 644), (644, 167, 643, 1172), (625, 1161, 628, 160), (628, 161, 631, 1164), (645, 655, 1172), (644, 656, 1163), (735, 200, 720, 1178), (199, 735, 1178, 722), (1178, 720, 191, 719), (722, 1178, 719, 192), (733, 199, 722, 1179), (198, 733, 1179, 724), (1179, 722, 192, 721), (724, 1179, 721, 193), (731, 198, 724, 1180), (197, 731, 1180, 726), (1180, 724, 193, 723), (726, 1180, 723, 194), (729, 197, 726, 1181), (196, 729, 1181, 727), (1181, 726, 194, 725), (727, 1181, 725, 195), (718, 281, 717), (717, 727, 718), (195, 718, 727), (727, 717, 196), (717, 281, 716), (716, 728, 717), (196, 717, 728), (728, 716, 205), (743, 204, 730, 1182), (205, 743, 1182, 728), (1182, 730, 197, 729), (728, 1182, 729, 196), (741, 203, 732, 1183), (204, 741, 1183, 730), (1183, 732, 198, 731), (730, 1183, 731, 197), (739, 202, 734, 1184), (203, 739, 1184, 732), (1184, 734, 199, 733), (732, 1184, 733, 198), (737, 201, 736, 1185), (202, 737, 1185, 734), (1185, 736, 200, 735), (734, 1185, 735, 199), (753, 210, 738, 1186), (209, 753, 1186, 740), (1186, 738, 201, 737), (740, 1186, 737, 202), (751, 209, 740, 1187), (208, 751, 1187, 742), (1187, 740, 202, 739), (742, 1187, 739, 203), (749, 208, 742, 1188), (207, 749, 1188, 744), (1188, 742, 203, 741), (744, 1188, 741, 204), (747, 207, 744, 1189), (206, 747, 1189, 745), (1189, 744, 204, 743), (745, 1189, 743, 205), (716, 281, 715), (715, 745, 716), (205, 716, 745), (745, 715, 206), (715, 281, 714), (714, 746, 715), (206, 715, 746), (746, 714, 215), (761, 214, 748, 1190), (215, 761, 1190, 746), (1190, 748, 207, 747), (746, 1190, 747, 206), (759, 213, 750, 1191), (214, 759, 1191, 748), (1191, 750, 208, 749), (748, 1191, 749, 207), (757, 212, 752, 1192), (213, 757, 1192, 750), (1192, 752, 209, 751), (750, 1192, 751, 208), (755, 211, 754, 1193), (212, 755, 1193, 752), (1193, 754, 210, 753), (752, 1193, 753, 209), (771, 220, 756, 1194), (219, 771, 1194, 758), (1194, 756, 211, 755), (758, 1194, 755, 212), (769, 219, 758, 1195), (218, 769, 1195, 760), (1195, 758, 212, 757), (760, 1195, 757, 213), (767, 218, 760, 1196), (217, 767, 1196, 762), (1196, 760, 213, 759), (762, 1196, 759, 214), (765, 217, 762, 1197), (216, 765, 1197, 763), (1197, 762, 214, 761), (763, 1197, 761, 215), (714, 281, 713), (713, 763, 714), (215, 714, 763), (763, 713, 216), (713, 281, 712), (712, 764, 713), (216, 713, 764), (764, 712, 225), (779, 224, 766, 1198), (225, 779, 1198, 764), (1198, 766, 217, 765), (764, 1198, 765, 216), (777, 223, 768, 1199), (224, 777, 1199, 766), (1199, 768, 218, 767), (766, 1199, 767, 217), (775, 222, 770, 1200), (223, 775, 1200, 768), (1200, 770, 219, 769), (768, 1200, 769, 218), (773, 221, 772, 1201), (222, 773, 1201, 770), (1201, 772, 220, 771), (770, 1201, 771, 219), (789, 230, 774, 1202), (229, 789, 1202, 776), (1202, 774, 221, 773), (776, 1202, 773, 222), (787, 229, 776, 1203), (228, 787, 1203, 778), (1203, 776, 222, 775), (778, 1203, 775, 223), (785, 228, 778, 1204), (227, 785, 1204, 780), (1204, 778, 223, 777), (780, 1204, 777, 224), (783, 227, 780, 1205), (226, 783, 1205, 781), (1205, 780, 224, 779), (781, 1205, 779, 225), (712, 281, 711), (711, 781, 712), (225, 712, 781), (781, 711, 226), (711, 281, 710), (710, 782, 711), (226, 711, 782), (782, 710, 235), (797, 234, 784, 1206), (235, 797, 1206, 782), (1206, 784, 227, 783), (782, 1206, 783, 226), (795, 233, 786, 1207), (234, 795, 1207, 784), (1207, 786, 228, 785), (784, 1207, 785, 227), (793, 232, 788, 1208), (233, 793, 1208, 786), (1208, 788, 229, 787), (786, 1208, 787, 228), (791, 231, 790, 1209), (232, 791, 1209, 788), (1209, 790, 230, 789), (788, 1209, 789, 229), (807, 240, 792, 1210), (239, 807, 1210, 794), (1210, 792, 231, 791), (794, 1210, 791, 232), (805, 239, 794, 1211), (238, 805, 1211, 796), (1211, 794, 232, 793), (796, 1211, 793, 233), (803, 238, 796, 1212), (237, 803, 1212, 798), (1212, 796, 233, 795), (798, 1212, 795, 234), (801, 237, 798, 1213), (236, 801, 1213, 799), (1213, 798, 234, 797), (799, 1213, 797, 235), (710, 281, 709), (709, 799, 710), (235, 710, 799), (799, 709, 236), (709, 281, 708), (708, 800, 709), (236, 709, 800), (800, 708, 245), (815, 244, 802, 1214), (245, 815, 1214, 800), (1214, 802, 237, 801), (800, 1214, 801, 236), (813, 243, 804, 1215), (244, 813, 1215, 802), (1215, 804, 238, 803), (802, 1215, 803, 237), (811, 242, 806, 1216), (243, 811, 1216, 804), (1216, 806, 239, 805), (804, 1216, 805, 238), (809, 241, 808, 1217), (242, 809, 1217, 806), (1217, 808, 240, 807), (806, 1217, 807, 239), (825, 250, 810, 1218), (249, 825, 1218, 812), (1218, 810, 241, 809), (812, 1218, 809, 242), (823, 249, 812, 1219), (248, 823, 1219, 814), (1219, 812, 242, 811), (814, 1219, 811, 243), (821, 248, 814, 1220), (247, 821, 1220, 816), (1220, 814, 243, 813), (816, 1220, 813, 244), (819, 247, 816, 1221), (246, 819, 1221, 817), (1221, 816, 244, 815), (817, 1221, 815, 245), (708, 281, 707), (707, 817, 708), (245, 708, 817), (817, 707, 246), (707, 281, 706), (706, 818, 707), (246, 707, 818), (818, 706, 255), (833, 254, 820, 1222), (255, 833, 1222, 818), (1222, 820, 247, 819), (818, 1222, 819, 246), (831, 253, 822, 1223), (254, 831, 1223, 820), (1223, 822, 248, 821), (820, 1223, 821, 247), (829, 252, 824, 1224), (253, 829, 1224, 822), (1224, 824, 249, 823), (822, 1224, 823, 248), (827, 251, 826, 1225), (252, 827, 1225, 824), (1225, 826, 250, 825), (824, 1225, 825, 249), (843, 260, 828, 1226), (259, 843, 1226, 830), (1226, 828, 251, 827), (830, 1226, 827, 252), (841, 259, 830, 1227), (258, 841, 1227, 832), (1227, 830, 252, 829), (832, 1227, 829, 253), (839, 258, 832, 1228), (257, 839, 1228, 834), (1228, 832, 253, 831), (834, 1228, 831, 254), (837, 257, 834, 1229), (256, 837, 1229, 835), (1229, 834, 254, 833), (835, 1229, 833, 255), (706, 281, 705), (705, 835, 706), (255, 706, 835), (835, 705, 256), (705, 281, 704), (704, 836, 705), (256, 705, 836), (836, 704, 265), (851, 264, 838, 1230), (265, 851, 1230, 836), (1230, 838, 257, 837), (836, 1230, 837, 256), (849, 263, 840, 1231), (264, 849, 1231, 838), (1231, 840, 258, 839), (838, 1231, 839, 257), (847, 262, 842, 1232), (263, 847, 1232, 840), (1232, 842, 259, 841), (840, 1232, 841, 258), (845, 261, 844, 1233), (262, 845, 1233, 842), (1233, 844, 260, 843), (842, 1233, 843, 259), (861, 270, 846, 1234), (269, 861, 1234, 848), (1234, 846, 261, 845), (848, 1234, 845, 262), (859, 269, 848, 1235), (268, 859, 1235, 850), (1235, 848, 262, 847), (850, 1235, 847, 263), (857, 268, 850, 1236), (267, 857, 1236, 852), (1236, 850, 263, 849), (852, 1236, 849, 264), (855, 267, 852, 1237), (266, 855, 1237, 853), (1237, 852, 264, 851), (853, 1237, 851, 265), (704, 281, 703), (703, 853, 704), (265, 704, 853), (853, 703, 266), (703, 281, 702), (702, 854, 703), (266, 703, 854), (854, 702, 275), (869, 274, 856, 1238), (275, 869, 1238, 854), (1238, 856, 267, 855), (854, 1238, 855, 266), (867, 273, 858, 1239), (274, 867, 1239, 856), (1239, 858, 268, 857), (856, 1239, 857, 267), (865, 272, 860, 1240), (273, 865, 1240, 858), (1240, 860, 269, 859), (858, 1240, 859, 268), (863, 271, 862, 1241), (272, 863, 1241, 860), (1241, 862, 270, 861), (860, 1241, 861, 269), (875, 280, 864, 1242), (279, 875, 1242, 866), (1242, 864, 271, 863), (866, 1242, 863, 272), (874, 279, 866, 1243), (278, 874, 1243, 868), (1243, 866, 272, 865), (868, 1243, 865, 273), (873, 278, 868, 1244), (277, 873, 1244, 870), (1244, 868, 273, 867), (870, 1244, 867, 274), (872, 277, 870, 1245), (276, 872, 1245, 871), (1245, 870, 274, 869), (871, 1245, 869, 275), (702, 281, 701), (701, 871, 702), (275, 702, 871), (871, 701, 276), (701, 281, 718), (718, 700, 701), (276, 701, 700), (700, 718, 195), (725, 194, 699, 1246), (195, 725, 1246, 700), (1246, 699, 277, 872), (700, 1246, 872, 276), (723, 193, 698, 1247), (194, 723, 1247, 699), (1247, 698, 278, 873), (699, 1247, 873, 277), (721, 192, 697, 1248), (193, 721, 1248, 698), (1248, 697, 279, 874), (698, 1248, 874, 278), (719, 191, 696, 1249), (192, 719, 1249, 697), (1249, 696, 280, 875), (697, 1249, 875, 279), (879, 1250, 876, 282), (314, 877, 1250, 879), (1250, 968, 313, 876), (877, 345, 968, 1250), (882, 1251, 878, 283), (315, 880, 1251, 882), (1251, 879, 282, 878), (880, 314, 879, 1251), (885, 1252, 881, 284), (316, 883, 1252, 885), (1252, 882, 283, 881), (883, 315, 882, 1252), (888, 1253, 884, 285), (317, 886, 1253, 888), (1253, 885, 284, 884), (886, 316, 885, 1253), (891, 1254, 887, 286), (318, 889, 1254, 891), (1254, 888, 285, 887), (889, 317, 888, 1254), (894, 1255, 890, 287), (319, 892, 1255, 894), (1255, 891, 286, 890), (892, 318, 891, 1255), (897, 1256, 893, 288), (320, 895, 1256, 897), (1256, 894, 287, 893), (895, 319, 894, 1256), (900, 1257, 896, 289), (321, 898, 1257, 900), (1257, 897, 288, 896), (898, 320, 897, 1257), (903, 1258, 899, 290), (322, 901, 1258, 903), (1258, 900, 289, 899), (901, 321, 900, 1258), (906, 1259, 902, 291), (323, 904, 1259, 906), (1259, 903, 290, 902), (904, 322, 903, 1259), (909, 1260, 905, 292), (324, 907, 1260, 909), (1260, 906, 291, 905), (907, 323, 906, 1260), (912, 1261, 908, 293), (325, 910, 1261, 912), (1261, 909, 292, 908), (910, 324, 909, 1261), (915, 1262, 911, 294), (326, 913, 1262, 915), (1262, 912, 293, 911), (913, 325, 912, 1262), (918, 1263, 914, 295), (327, 916, 1263, 918), (1263, 915, 294, 914), (916, 326, 915, 1263), (921, 1264, 917, 296), (328, 919, 1264, 921), (1264, 918, 295, 917), (919, 327, 918, 1264), (924, 1265, 920, 297), (329, 922, 1265, 924), (1265, 921, 296, 920), (922, 328, 921, 1265), (927, 1266, 923, 298), (330, 925, 1266, 927), (1266, 924, 297, 923), (925, 329, 924, 1266), (930, 1267, 926, 299), (331, 928, 1267, 930), (1267, 927, 298, 926), (928, 330, 927, 1267), (933, 1268, 929, 300), (332, 931, 1268, 933), (1268, 930, 299, 929), (931, 331, 930, 1268), (936, 1269, 932, 301), (333, 934, 1269, 936), (1269, 933, 300, 932), (934, 332, 933, 1269), (939, 1270, 935, 302), (334, 937, 1270, 939), (1270, 936, 301, 935), (937, 333, 936, 1270), (942, 1271, 938, 303), (335, 940, 1271, 942), (1271, 939, 302, 938), (940, 334, 939, 1271), (945, 1272, 941, 304), (336, 943, 1272, 945), (1272, 942, 303, 941), (943, 335, 942, 1272), (948, 1273, 944, 305), (337, 946, 1273, 948), (1273, 945, 304, 944), (946, 336, 945, 1273), (951, 1274, 947, 306), (338, 949, 1274, 951), (1274, 948, 305, 947), (949, 337, 948, 1274), (954, 1275, 950, 307), (339, 952, 1275, 954), (1275, 951, 306, 950), (952, 338, 951, 1275), (957, 1276, 953, 308), (340, 955, 1276, 957), (1276, 954, 307, 953), (955, 339, 954, 1276), (960, 1277, 956, 309), (341, 958, 1277, 960), (1277, 957, 308, 956), (958, 340, 957, 1277), (963, 1278, 959, 310), (342, 961, 1278, 963), (1278, 960, 309, 959), (961, 341, 960, 1278), (966, 1279, 962, 311), (343, 964, 1279, 966), (1279, 963, 310, 962), (964, 342, 963, 1279), (970, 1280, 965, 312), (344, 967, 1280, 970), (1280, 966, 311, 965), (967, 343, 966, 1280), (968, 1281, 969, 313), (345, 971, 1281, 968), (1281, 970, 312, 969), (971, 344, 970, 1281), (972, 346, 984, 1282), (1282, 984, 350, 980), (973, 15, 412, 1283), (346, 973, 1283, 984), (1283, 412, 33, 981), (984, 1283, 981, 350), (982, 351, 985, 1284), (1284, 985, 349, 978), (983, 34, 413, 1285), (351, 983, 1285, 985), (1285, 413, 18, 979), (985, 1285, 979, 349), (1286, 391, 3, 988), (994, 1286, 988, 354), (991, 27, 406, 1287), (357, 991, 1287, 995), (1287, 406, 2, 987), (995, 1287, 987, 353), (990, 18, 413, 1288), (356, 990, 1288, 996), (1288, 413, 34, 992), (996, 1288, 992, 358), (1289, 997, 359, 993), (976, 1289, 993, 348), (989, 17, 977, 1290), (355, 989, 1290, 998), (1290, 977, 348, 993), (998, 1290, 993, 359), (1004, 362, 1027, 1291), (28, 1004, 1291, 415), (1291, 1027, 364, 1008), (415, 1291, 1008, 30), (1003, 6, 386, 1292), (362, 1003, 1292, 1027), (1292, 386, 10, 1007), (1027, 1292, 1007, 364), (1003, 362, 1028, 1293), (6, 1003, 1293, 388), (1293, 1028, 365, 1009), (388, 1293, 1009, 12), (1004, 28, 416, 1294), (362, 1004, 1294, 1028), (1294, 416, 31, 1010), (1028, 1294, 1010, 365), (1009, 365, 1029, 1295), (12, 1009, 1295, 390), (1295, 1029, 366, 1011), (390, 1295, 1011, 14), (1010, 31, 417, 1296), (365, 1010, 1296, 1029), (1296, 417, 32, 1012), (1029, 1296, 1012, 366), (1297, 1030, 361, 1001), (391, 1297, 1001, 3), (1298, 418, 27, 1002), (1030, 1298, 1002, 361), (1011, 366, 1031, 1299), (14, 1011, 1299, 394), (1299, 1031, 369, 1017), (394, 1299, 1017, 20), (1012, 32, 419, 1300), (366, 1012, 1300, 1031), (1300, 419, 35, 1018), (1031, 1300, 1018, 369), (1019, 370, 1032, 1301), (350, 1019, 1301, 980), (1020, 347, 974, 1302), (370, 1020, 1302, 1032), (1014, 367, 1033, 1303), (33, 1014, 1303, 981), (1303, 1033, 370, 1019), (981, 1303, 1019, 350), (1013, 16, 975, 1304), (367, 1013, 1304, 1033), (1304, 975, 347, 1020), (1033, 1304, 1020, 370), (1305, 976, 348, 1021), (1034, 1305, 1021, 371), (1022, 351, 982, 1306), (371, 1022, 1306, 1034), (1015, 368, 1035, 1307), (17, 1015, 1307, 977), (1307, 1035, 371, 1021), (977, 1307, 1021, 348), (1016, 34, 983, 1308), (368, 1016, 1308, 1035), (1308, 983, 351, 1022), (1035, 1308, 1022, 371), (1001, 361, 1036, 1309), (3, 1001, 1309, 988), (1309, 1036, 372, 1024), (988, 1309, 1024, 354), (1002, 27, 991, 1310), (361, 1002, 1310, 1036), (1310, 991, 357, 1023), (1036, 1310, 1023, 372), (1016, 368, 1037, 1311), (34, 1016, 1311, 992), (1311, 1037, 373, 1026), (992, 1311, 1026, 358), (1015, 17, 989, 1312), (368, 1015, 1312, 1037), (1312, 989, 355, 1025), (1037, 1312, 1025, 373), (1049, 379, 1058, 1313), (30, 1049, 1313, 409), (1313, 1058, 375, 1041), (409, 1313, 1041, 9), (1048, 357, 995, 1314), (379, 1048, 1314, 1058), (1314, 995, 353, 1040), (1058, 1314, 1040, 375), (1046, 378, 1059, 1315), (15, 1046, 1315, 412), (1315, 1059, 380, 1050), (412, 1315, 1050, 33), (1047, 356, 996, 1316), (378, 1047, 1316, 1059), (1316, 996, 358, 1051), (1059, 1316, 1051, 380), (1052, 381, 1060, 1317), (347, 1052, 1317, 974), (1053, 359, 997, 1318), (381, 1053, 1318, 1060), (1044, 377, 1061, 1319), (16, 1044, 1319, 975), (1319, 1061, 381, 1052), (975, 1319, 1052, 347), (1045, 355, 998, 1320), (377, 1045, 1320, 1061), (1320, 998, 359, 1053), (1061, 1320, 1053, 381), (1054, 382, 1062, 1321), (372, 1054, 1321, 1024), (1321, 1062, 376, 1043), (1024, 1321, 1043, 354), (1055, 364, 1007, 1322), (382, 1055, 1322, 1062), (1322, 1007, 10, 1042), (1062, 1322, 1042, 376), (1048, 379, 1063, 1323), (357, 1048, 1323, 1023), (1323, 1063, 382, 1054), (1023, 1323, 1054, 372), (1049, 30, 1008, 1324), (379, 1049, 1324, 1063), (1324, 1008, 364, 1055), (1063, 1324, 1055, 382), (1057, 383, 1064, 1325), (373, 1057, 1325, 1026), (1325, 1064, 380, 1051), (1026, 1325, 1051, 358), (1056, 367, 1014, 1326), (383, 1056, 1326, 1064), (1326, 1014, 33, 1050), (1064, 1326, 1050, 380), (1045, 377, 1065, 1327), (355, 1045, 1327, 1025), (1327, 1065, 383, 1057), (1025, 1327, 1057, 373), (1044, 16, 1013, 1328), (377, 1044, 1328, 1065), (1328, 1013, 367, 1056), (1065, 1328, 1056, 383), (1329, 972, 1282, 1339), (1339, 1282, 980, 1333), (1334, 982, 1284, 1340), (1340, 1284, 978, 1332), (1335, 997, 1289, 1341), (1341, 1289, 976, 1331), (1032, 1336, 1342, 1301), (1301, 1342, 1333, 980), (974, 1330, 1343, 1302), (1302, 1343, 1336, 1032), (1331, 976, 1305, 1344), (1344, 1305, 1034, 1337), (982, 1334, 1345, 1306), (1306, 1345, 1337, 1034), (1060, 1338, 1346, 1317), (1317, 1346, 1330, 974), (997, 1335, 1347, 1318), (1318, 1347, 1338, 1060), (384, 1350, 1348, 8), (1350, 1066, 399, 1348), (4, 1349, 1350, 384), (1349, 400, 1066, 1350), (7, 1351, 1361, 408), (1351, 1329, 1339, 1361), (408, 1361, 1355, 29), (1361, 1339, 1333, 1355), (26, 1356, 1362, 405), (1356, 1334, 1340, 1362), (405, 1362, 1354, 1), (1362, 1340, 1332, 1354), (352, 1357, 1363, 986), (1357, 1335, 1341, 1363), (1353, 0, 986, 1363), (1363, 1341, 1331, 1353), (1336, 1358, 1364, 1342), (1358, 363, 1006, 1364), (1342, 1364, 1355, 1333), (1364, 1006, 29, 1355), (1330, 1352, 1365, 1343), (1352, 8, 1005, 1365), (1343, 1365, 1358, 1336), (1365, 1005, 363, 1358), (0, 1353, 1366, 999), (1353, 1331, 1344, 1366), (999, 1366, 1359, 360), (1366, 1344, 1337, 1359), (1334, 1356, 1367, 1345), (1356, 26, 1000, 1367), (1345, 1367, 1359, 1337), (1367, 1000, 360, 1359), (1338, 1360, 1368, 1346), (1360, 374, 1039, 1368), (1346, 1368, 1352, 1330), (1368, 1039, 8, 1352), (1335, 1357, 1369, 1347), (1357, 352, 1038, 1369), (1347, 1369, 1360, 1338), (1369, 1038, 374, 1360), (1, 1371, 1375, 405), (1371, 392, 1072, 1375), (405, 1375, 1372, 26), (1375, 1072, 418, 1372), (0, 1370, 1376, 986), (1370, 391, 1286, 1376), (986, 1376, 1373, 352), (1376, 1286, 994, 1373), (360, 1374, 1377, 999), (1374, 1030, 1297, 1377), (1370, 0, 999, 1377), (1377, 1297, 391, 1370), (26, 1372, 1378, 1000), (1372, 418, 1298, 1378), (1000, 1378, 1374, 360), (1378, 1298, 1030, 1374), (20, 1381, 1382, 14), (1383, 12, 14, 1382), (1384, 1379, 4, 1380), (1381, 20, 1379, 1384), (1386, 994, 354, 1387), (6, 1388, 1387, 354), (1373, 1389, 1385, 352), (994, 1386, 1389, 1373), (1381, 1391, 1392, 1382), (1391, 1386, 1387, 1392), (1388, 1393, 1392, 1387), (1393, 1383, 1382, 1392), (1389, 1394, 1390, 1385), (1394, 1384, 1380, 1390), (1386, 1391, 1394, 1389), (1391, 1381, 1384, 1394), (25, 23, 397, 22, 398, 24, 401), (25, 400, 1349, 4, 1379, 20, 1017, 369, 1018, 35), (388, 1393, 1388, 6), (388, 12, 1383, 1393), (211, 756, 1418, 1399), (200, 736, 1415, 1396), (696, 191, 1395, 1413), (241, 810, 1424, 1405), (230, 790, 1421, 1402), (756, 220, 1400, 1418), (736, 201, 1397, 1415), (271, 864, 1430, 1411), (280, 696, 1413, 1412), (260, 844, 1427, 1408), (810, 250, 1406, 1424), (790, 231, 1403, 1421), (864, 280, 1412, 1430), (844, 261, 1409, 1427), (201, 738, 1416, 1397), (231, 792, 1422, 1403), (220, 772, 1419, 1400), (738, 210, 1398, 1416), (261, 846, 1428, 1409), (792, 240, 1404, 1422), (250, 826, 1425, 1406), (772, 221, 1401, 1419), (846, 270, 1410, 1428), (826, 251, 1407, 1425), (191, 720, 1414, 1395), (221, 774, 1420, 1401), (210, 754, 1417, 1398), (720, 200, 1396, 1414), (251, 828, 1426, 1407), (240, 808, 1423, 1404), (774, 230, 1402, 1420), (754, 211, 1399, 1417), (270, 862, 1429, 1410), (828, 260, 1408, 1426), (808, 241, 1405, 1423), (862, 271, 1411, 1429), (1395, 1414, 1396, 1415, 1397, 1416, 1398, 1417, 1399, 1418, 1400, 1419, 1401, 1420, 1402, 1421, 1403, 1422, 1404, 1423, 1405, 1424, 1406, 1425, 1407, 1426, 1408, 1427, 1409, 1428, 1410, 1429, 1411, 1430, 1412, 1413), (1157, 616, 1454, 1435), (1168, 636, 1451, 1432), (676, 1177, 1431, 1449), (1127, 562, 1460, 1441), (1138, 582, 1457, 1438), (616, 1148, 1436, 1454), (636, 1167, 1433, 1451), (687, 183, 1466, 1447), (678, 676, 1449, 1448), (1108, 528, 1463, 1444), (562, 1118, 1442, 1460), (582, 1137, 1439, 1457), (183, 678, 1448, 1466), (528, 1107, 1445, 1463), (1167, 634, 1452, 1433), (1137, 580, 1458, 1439), (1148, 600, 1455, 1436), (634, 1158, 1434, 1452), (1107, 526, 1464, 1445), (580, 1128, 1440, 1458), (1118, 546, 1461, 1442), (600, 1147, 1437, 1455), (526, 688, 1446, 1464), (546, 1117, 1443, 1461), (1177, 652, 1450, 1431), (1147, 598, 1456, 1437), (1158, 618, 1453, 1434), (652, 1168, 1432, 1450), (1117, 544, 1462, 1443), (1128, 564, 1459, 1440), (598, 1138, 1438, 1456), (618, 1157, 1435, 1453), (688, 185, 1465, 1446), (544, 1108, 1444, 1462), (564, 1127, 1441, 1459), (185, 687, 1447, 1465), (1431, 1450, 1432, 1451, 1433, 1452, 1434, 1453, 1435, 1454, 1436, 1455, 1437, 1456, 1438, 1457, 1439, 1458, 1440, 1459, 1441, 1460, 1442, 1461, 1443, 1462, 1444, 1463, 1445, 1464, 1446, 1465, 1447, 1466, 1448, 1449)])
me_cube_007.polygons.foreach_set('use_smooth', [True] * 1336)
me_cube_007.polygons.foreach_set('material_index', [0, 0, 0, 0, 0, 0, 0, 0, 0, 0, 0, 0, 0, 0, 0, 0, 0, 0, 0, 0, 0, 0, 0, 0, 0, 0, 0, 0, 1, 1, 1, 1, 1, 1, 1, 1, 1, 1, 1, 1, 1, 1, 1, 1, 1, 1, 1, 1, 1, 1, 1, 1, 1, 1, 1, 1, 1, 1, 1, 1, 1, 1, 1, 1, 1, 1, 1, 1, 1, 1, 1, 1, 1, 1, 1, 1, 1, 1, 1, 1, 1, 1, 1, 1, 1, 1, 1, 1, 1, 1, 1, 1, 1, 1, 1, 1, 1, 1, 1, 1, 1, 1, 1, 1, 1, 1, 1, 1, 1, 1, 1, 1, 1, 1, 1, 1, 1, 1, 1, 1, 1, 1, 1, 1, 1, 1, 1, 1, 1, 1, 1, 1, 1, 1, 1, 1, 1, 1, 1, 1, 1, 1, 1, 1, 1, 1, 1, 1, 1, 1, 1, 1, 1, 1, 1, 1, 1, 1, 1, 1, 1, 1, 1, 1, 1, 1, 1, 1, 1, 1, 1, 1, 1, 1, 1, 1, 1, 1, 1, 1, 1, 1, 1, 1, 1, 1, 1, 1, 1, 1, 1, 1, 1, 1, 1, 1, 1, 1, 1, 1, 1, 1, 1, 1, 1, 1, 1, 1, 1, 1, 1, 1, 1, 1, 1, 1, 1, 1, 1, 1, 1, 1, 1, 1, 1, 1, 1, 1, 1, 1, 1, 1, 1, 1, 1, 1, 1, 1, 1, 1, 1, 1, 1, 1, 1, 1, 1, 1, 1, 1, 1, 1, 1, 1, 1, 1, 1, 1, 1, 1, 1, 1, 1, 1, 1, 1, 1, 1, 1, 1, 1, 1, 1, 1, 1, 1, 1, 1, 1, 1, 1, 1, 1, 1, 1, 1, 1, 1, 1, 1, 1, 1, 1, 1, 1, 1, 1, 1, 1, 1, 1, 1, 1, 1, 1, 1, 1, 1, 1, 1, 1, 1, 1, 1, 1, 1, 1, 1, 1, 1, 1, 1, 1, 1, 1, 1, 1, 1, 1, 1, 1, 1, 1, 1, 1, 1, 1, 1, 1, 1, 1, 1, 1, 1, 1, 1, 1, 1, 1, 1, 1, 1, 1, 1, 1, 1, 1, 1, 1, 1, 1, 1, 1, 1, 1, 1, 1, 1, 1, 1, 1, 1, 1, 1, 1, 1, 1, 1, 1, 1, 1, 1, 1, 1, 1, 1, 1, 1, 1, 1, 1, 1, 1, 1, 1, 1, 1, 1, 1, 1, 1, 1, 1, 1, 1, 1, 1, 1, 1, 1, 1, 1, 1, 1, 1, 1, 1, 1, 1, 1, 1, 1, 1, 1, 1, 1, 1, 1, 1, 1, 1, 1, 1, 1, 1, 1, 1, 1, 1, 1, 1, 1, 1, 1, 1, 1, 1, 1, 1, 1, 1, 1, 1, 1, 1, 1, 1, 1, 1, 1, 1, 1, 1, 1, 1, 1, 1, 1, 1, 1, 1, 1, 1, 1, 1, 1, 1, 1, 1, 1, 1, 1, 1, 1, 1, 1, 1, 1, 1, 1, 1, 1, 1, 1, 1, 1, 1, 1, 1, 1, 1, 1, 1, 1, 1, 1, 1, 1, 1, 1, 1, 1, 1, 1, 1, 1, 1, 1, 1, 1, 1, 1, 1, 1, 1, 1, 1, 1, 1, 1, 1, 1, 1, 1, 1, 1, 1, 1, 1, 1, 1, 1, 1, 1, 1, 1, 1, 1, 1, 1, 1, 1, 1, 1, 1, 1, 1, 1, 1, 1, 1, 1, 1, 1, 1, 1, 1, 1, 1, 1, 1, 1, 1, 1, 1, 1, 1, 1, 1, 1, 1, 1, 1, 1, 1, 1, 1, 1, 1, 1, 1, 1, 1, 1, 1, 1, 1, 1, 1, 1, 1, 1, 1, 1, 1, 1, 1, 1, 1, 1, 1, 1, 1, 1, 1, 1, 1, 1, 1, 1, 1, 1, 1, 1, 1, 1, 1, 1, 1, 1, 1, 1, 1, 1, 1, 1, 1, 1, 1, 1, 1, 1, 1, 1, 1, 1, 1, 1, 1, 1, 1, 1, 1, 1, 1, 1, 1, 1, 1, 1, 1, 1, 1, 1, 1, 1, 1, 1, 1, 1, 1, 1, 1, 1, 1, 1, 1, 1, 1, 1, 1, 1, 1, 1, 1, 1, 1, 1, 1, 1, 1, 1, 1, 1, 1, 1, 1, 1, 1, 1, 1, 1, 1, 1, 1, 1, 1, 1, 1, 1, 1, 1, 1, 1, 1, 1, 1, 1, 1, 1, 1, 1, 1, 1, 1, 1, 1, 1, 1, 1, 1, 1, 1, 1, 1, 1, 1, 1, 1, 1, 1, 1, 1, 1, 1, 1, 1, 1, 1, 1, 1, 1, 1, 1, 1, 1, 1, 1, 1, 1, 1, 1, 1, 1, 1, 1, 1, 1, 1, 1, 1, 1, 1, 1, 1, 1, 1, 1, 1, 1, 1, 1, 1, 1, 1, 1, 1, 1, 1, 1, 1, 1, 1, 1, 1, 1, 1, 1, 1, 1, 1, 1, 1, 1, 1, 1, 1, 1, 1, 1, 1, 1, 1, 1, 1, 1, 1, 1, 1, 1, 1, 1, 1, 1, 1, 1, 1, 1, 1, 1, 1, 1, 1, 1, 1, 1, 1, 1, 1, 1, 1, 1, 1, 1, 1, 1, 1, 1, 1, 1, 1, 1, 1, 1, 1, 1, 1, 1, 1, 1, 1, 1, 1, 1, 1, 1, 1, 1, 1, 1, 1, 1, 1, 1, 1, 1, 1, 1, 1, 1, 1, 1, 1, 1, 1, 1, 1, 1, 1, 1, 1, 1, 1, 1, 1, 1, 1, 1, 1, 1, 1, 1, 1, 1, 1, 1, 1, 1, 1, 1, 1, 1, 1, 1, 1, 1, 1, 1, 1, 1, 1, 1, 1, 1, 1, 1, 1, 1, 1, 1, 1, 1, 1, 1, 1, 1, 1, 1, 1, 1, 1, 1, 1, 1, 1, 1, 1, 1, 1, 1, 1, 1, 1, 1, 1, 1, 1, 1, 1, 1, 1, 1, 1, 1, 1, 1, 1, 1, 1, 1, 1, 1, 1, 1, 1, 1, 1, 1, 1, 1, 1, 1, 1, 1, 1, 1, 1, 1, 1, 1, 1, 1, 1, 1, 1, 1, 1, 1, 1, 1, 1, 1, 1, 1, 0, 0, 0, 0, 0, 0, 0, 0, 0, 0, 0, 0, 0, 0, 0, 0, 0, 0, 0, 0, 0, 0, 0, 0, 0, 0, 0, 0, 0, 0, 0, 0, 0, 0, 0, 0, 0, 0, 0, 0, 0, 0, 0, 0, 0, 0, 0, 0, 0, 0, 0, 0, 0, 0, 0, 0, 0, 0, 0, 0, 0, 0, 0, 0, 0, 0, 0, 0, 0, 0, 0, 0, 0, 0, 0, 0, 0, 0, 0, 0, 0, 0, 0, 0, 0, 0, 0, 0, 0, 0, 0, 0, 0, 0, 0, 0, 0, 0, 0, 0, 0, 0, 0, 0, 0, 0, 0, 0, 0, 0, 0, 0, 0, 0, 0, 0, 0, 0, 0, 0, 0, 0, 0, 0, 0, 0, 0, 0, 0, 0, 0, 0, 0, 0, 0, 0, 0, 0, 0, 0, 0, 0, 0, 0, 0, 0, 0, 0, 0, 0, 0, 0, 0, 0, 0, 0, 0, 0, 0, 0, 0, 0, 0, 0, 0, 0, 0, 0, 0, 0, 0, 0, 0, 0, 0, 0, 0, 0, 0, 0, 0, 0, 0, 0, 0, 0, 0, 0, 0, 0, 0, 0, 0, 0, 0, 0, 0, 0, 0, 0, 0, 0, 0, 0, 0, 0, 0, 0, 0, 0, 0, 0, 0, 0, 0, 0, 0, 0, 0, 0, 0, 0, 0, 0, 0, 0, 0, 0, 0, 0, 0, 0, 0, 0, 0, 0, 0, 0, 0, 0, 0, 0, 0, 0, 0, 0, 0, 0, 0, 0, 0, 0, 0, 0, 0, 0, 0, 0, 2, 2, 2, 2, 2, 2, 2, 2, 2, 2, 2, 2, 2, 2, 2, 2, 2, 2, 2, 2, 2, 2, 2, 2, 2, 2, 2, 2, 2, 2, 2, 2, 2, 2, 2, 2, 2, 2, 2, 2, 2, 2, 2, 2, 2, 2, 2, 2, 2, 2, 2, 2, 2, 2, 2, 2, 2, 2, 2, 2, 2, 2, 2, 2, 2, 2, 2, 2, 2, 2, 2, 2, 2, 2])
me_cube_007.materials.append(mat_material)
me_cube_007.materials.append(mat_material_001)
me_cube_007.materials.append(mat_negro)
me_cube_007.use_remesh_preserve_volume = False
me_cube_007.use_remesh_preserve_attributes = False
me_cube_007.use_mirror_vertex_groups = False
me_cube_007.update()
me_plane_002 = bpy.data.meshes.new('Plane.002')
me_plane_002.from_pydata([(0.05273, -0.7771, 0.43), (0.08556, -1.005, 0.4832), (-0.4057, -1.005, 0.4831), (-0.4057, -0.7771, 0.4288), (-0.4057, -0.8169, 0.5089), (-0.4057, -0.9832, 0.542), (0.1212, -0.9832, 0.541), (0.1011, -0.8169, 0.5085), (-0.4057, -0.7769, 0.4687), (-0.4057, -1.005, 0.537), (0.07683, -0.7769, 0.4691), (0.1181, -1.005, 0.536), (-0.3521, -1.005, 0.4831), (-0.3521, -0.7771, 0.4288), (-0.3521, -0.8169, 0.5089), (-0.3521, -0.9832, 0.542), (-0.3521, -0.7769, 0.4687), (-0.3521, -1.005, 0.537), (0.008254, -1.005, 0.4831), (0.008254, -0.7771, 0.4288), (0.008254, -0.8169, 0.5089), (0.008254, -0.9832, 0.542), (0.008254, -0.7769, 0.4687), (0.008254, -1.005, 0.537), (-0.4057, -0.7771, 0.4336), (-0.4057, -1.005, 0.4902), (0.0556, -0.7771, 0.4347), (0.08986, -1.005, 0.4902), (-0.3521, -0.7771, 0.4336), (-0.3521, -1.005, 0.4902), (0.008254, -0.7771, 0.4336), (0.008254, -1.005, 0.4902), (0.07494, -0.8885, 0.466), (-0.4057, -0.8885, 0.4656), (-0.4057, -0.9001, 0.5349), (0.1168, -0.9001, 0.534), (-0.4057, -0.8885, 0.5124), (0.1033, -0.8885, 0.512), (-0.3521, -0.8885, 0.4656), (-0.3521, -0.9001, 0.5349), (0.008254, -0.8885, 0.4656), (0.008254, -0.9001, 0.5349), (-0.4057, -0.8885, 0.4715), (0.07853, -0.8885, 0.4718)], [], [(36, 9, 5, 34), (37, 10, 7, 35), (38, 12, 2, 33), (34, 5, 15, 39), (14, 16, 8, 4), (5, 9, 17, 15), (32, 1, 18, 40), (40, 18, 12, 38), (39, 15, 21, 41), (41, 21, 6, 35), (7, 10, 22, 20), (20, 22, 16, 14), (15, 17, 23, 21), (21, 23, 11, 6), (33, 42, 24, 3), (42, 36, 8, 24), (32, 43, 27, 1), (43, 37, 11, 27), (16, 28, 24, 8), (28, 13, 3, 24), (9, 25, 29, 17), (25, 2, 12, 29), (13, 28, 30, 19), (28, 16, 22, 30), (10, 26, 30, 22), (26, 0, 19, 30), (17, 29, 31, 23), (29, 12, 18, 31), (23, 31, 27, 11), (31, 18, 1, 27), (26, 10, 37, 43), (0, 26, 43, 32), (25, 9, 36, 42), (2, 25, 42, 33), (20, 41, 35, 7), (14, 39, 41, 20), (19, 40, 38, 13), (0, 32, 40, 19), (4, 34, 39, 14), (13, 38, 33, 3), (11, 37, 35, 6), (8, 36, 34, 4)])
me_plane_002.polygons.foreach_set('use_smooth', [True] * 42)
me_plane_002.materials.append(mat_material)
me_plane_002.use_remesh_preserve_volume = False
me_plane_002.use_remesh_preserve_attributes = False
me_plane_002.use_mirror_vertex_groups = False
me_plane_002.update()
me_plane_001 = bpy.data.meshes.new('Plane.001')
me_plane_001.from_pydata([(0.05102, -0.001084, 0.3097), (-0.561, -1.002, 0.3637), (-0.5598, -0.001812, 0.3148), (-0.3614, -1.002, 0.3637), (-0.3614, -0.001084, 0.3097), (0.05102, -0.8014, 0.3097), (-0.561, -0.8014, 0.3097), (-0.3614, -0.8014, 0.3097), (-0.3614, -0.8014, 0.4213), (-0.561, -0.8014, 0.4213), (0.05102, -0.8014, 0.4213), (-0.3614, -0.001084, 0.4213), (-0.3614, -1.002, 0.4753), (-0.5598, -0.001812, 0.4163), (-0.561, -1.002, 0.4753), (0.05102, -0.001084, 0.4213), (0.05102, -0.01121, 0.3097), (-0.561, -0.01121, 0.3097), (-0.3614, -0.01121, 0.3009), (-0.561, -0.01121, 0.4213), (0.05102, -0.01121, 0.4213), (-0.3614, -0.01121, 0.4302), (0.05102, -0.782, 0.3097), (-0.561, -0.782, 0.3097), (-0.3614, -0.782, 0.3009), (-0.561, -0.782, 0.4213), (0.05102, -0.782, 0.4213), (-0.3614, -0.782, 0.4302), (-0.5216, -1.002, 0.3637), (-0.5216, -0.001084, 0.3097), (-0.5216, -0.8014, 0.3009), (-0.5216, -0.001084, 0.4213), (-0.5216, -1.002, 0.4753), (-0.5216, -0.8014, 0.4302), (-0.5216, -0.01121, 0.3009), (-0.5216, -0.01121, 0.4302), (-0.5216, -0.782, 0.3009), (-0.5216, -0.782, 0.4302), (-0.561, -0.9853, 0.3584), (-0.3614, -0.9853, 0.3584), (-0.3614, -0.9853, 0.4701), (-0.561, -0.9853, 0.4701), (-0.5216, -0.9853, 0.3589), (-0.5216, -0.9853, 0.4882), (0.05102, -0.4041, 0.3097), (-0.561, -0.4041, 0.3097), (-0.3614, -0.4041, 0.3009), (-0.561, -0.4041, 0.4213), (0.05102, -0.4041, 0.4213), (-0.3614, -0.4041, 0.4302), (-0.5216, -0.4041, 0.3009), (-0.5216, -0.4041, 0.4302), (0.03758, -0.001084, 0.3097), (0.03758, -0.8014, 0.3097), (0.03758, -0.8014, 0.4213), (0.03758, -0.001084, 0.4213), (0.03758, -0.01121, 0.3009), (0.03758, -0.01121, 0.4302), (0.03758, -0.782, 0.3009), (0.03758, -0.782, 0.4302), (0.03758, -0.4041, 0.3009), (0.03758, -0.4041, 0.4302), (-0.3796, -1.002, 0.3637), (-0.3796, -0.001084, 0.3097), (-0.3796, -0.8014, 0.3009), (-0.3796, -0.001084, 0.4213), (-0.3796, -1.002, 0.4753), (-0.3796, -0.8014, 0.4302), (-0.3796, -0.01121, 0.3009), (-0.3796, -0.01121, 0.4302), (-0.3796, -0.782, 0.3009), (-0.3796, -0.782, 0.4302), (-0.3796, -0.9853, 0.3589), (-0.3796, -0.9853, 0.4882), (-0.3796, -0.4041, 0.3009), (-0.3796, -0.4041, 0.4302)], [], [(17, 19, 13, 2), (0, 15, 20, 16), (6, 9, 25, 23), (22, 26, 10, 5), (2, 13, 31, 29), (28, 32, 14, 1), (17, 2, 29, 34), (13, 19, 35, 31), (6, 23, 36, 30), (25, 9, 33, 37), (7, 8, 40, 39), (39, 40, 12, 3), (1, 14, 41, 38), (38, 41, 9, 6), (28, 1, 38, 42), (42, 38, 6, 30), (14, 32, 43, 41), (41, 43, 33, 9), (23, 25, 47, 45), (45, 47, 19, 17), (16, 20, 48, 44), (44, 48, 26, 22), (36, 23, 45, 50), (50, 45, 17, 34), (35, 19, 47, 51), (51, 47, 25, 37), (5, 10, 54, 53), (53, 54, 8, 7), (4, 11, 55, 52), (15, 0, 52, 55), (0, 16, 56, 52), (52, 56, 18, 4), (11, 21, 57, 55), (55, 57, 20, 15), (22, 5, 53, 58), (58, 53, 7, 24), (27, 8, 54, 59), (59, 54, 10, 26), (44, 22, 58, 60), (60, 58, 24, 46), (16, 44, 60, 56), (56, 60, 46, 18), (49, 27, 59, 61), (61, 59, 26, 48), (21, 49, 61, 57), (57, 61, 48, 20), (29, 31, 65, 63), (63, 65, 11, 4), (3, 12, 66, 62), (62, 66, 32, 28), (34, 29, 63, 68), (68, 63, 4, 18), (31, 35, 69, 65), (65, 69, 21, 11), (30, 36, 70, 64), (64, 70, 24, 7), (37, 33, 67, 71), (71, 67, 8, 27), (39, 3, 62, 72), (72, 62, 28, 42), (7, 39, 72, 64), (64, 72, 42, 30), (43, 32, 66, 73), (73, 66, 12, 40), (33, 43, 73, 67), (67, 73, 40, 8), (46, 24, 70, 74), (74, 70, 36, 50), (18, 46, 74, 68), (68, 74, 50, 34), (49, 21, 69, 75), (75, 69, 35, 51), (27, 49, 75, 71), (71, 75, 51, 37)])
me_plane_001.polygons.foreach_set('use_smooth', [True] * 74)
me_plane_001.materials.append(mat_material)
me_plane_001.use_remesh_preserve_volume = False
me_plane_001.use_remesh_preserve_attributes = False
me_plane_001.use_mirror_vertex_groups = False
me_plane_001.update()

# ---- objects
ob_plane = bpy.data.objects.new('Plane', me_plane)
ob_camera = bpy.data.objects.new('Camera', cam_camera)
ob_espaldar_sofa = bpy.data.objects.new('espaldar sofa', me_plane_003)
ob_sofa_base = bpy.data.objects.new('sofa-base', me_cube_007)
ob_sofa_brazos = bpy.data.objects.new('sofa-brazos', me_plane_002)
ob_sofa_cojin = bpy.data.objects.new('sofa-cojin', me_plane_001)

# ---- transforms, parenting, visibility, modifiers, constraints
ob_plane.location = (0.0, 0.0, 0.0)
ob_plane.lineart.crease_threshold = 0.0
ob_camera.location = (-3.113, 2.69, 1.989)
ob_camera.rotation_euler = (1.168, -0.0404, -2.221)
ob_camera.lineart.crease_threshold = 0.0
ob_espaldar_sofa.location = (0.0, 0.0, 0.0)
ob_espaldar_sofa.lineart.crease_threshold = 0.0
_m = ob_espaldar_sofa.modifiers.new('Mirror', 'MIRROR')
_m.use_axis = (False, True, False)
_m.use_clip = True
_m = ob_espaldar_sofa.modifiers.new('Subsurf', 'SUBSURF')
_m.uv_smooth = 'PRESERVE_CORNERS'
_m.levels = 3
_m.render_levels = 3
_m = ob_espaldar_sofa.modifiers.new('Displace', 'DISPLACE')
_m.mid_level = 0.0
_m.strength = 0.005
ob_sofa_base.location = (0.0, 0.0, 0.0)
ob_sofa_base.rotation_euler = (0.0, 0.0, 3.142)
ob_sofa_base.lineart.crease_threshold = 0.0
_m = ob_sofa_base.modifiers.new('Mirror', 'MIRROR')
_m.use_axis = (False, True, False)
_m = ob_sofa_base.modifiers.new('Subsurf', 'SUBSURF')
_m.uv_smooth = 'PRESERVE_CORNERS'
_m.quality = 2
_m.levels = 2
ob_sofa_brazos.location = (0.0, 0.0, 0.0)
ob_sofa_brazos.lineart.crease_threshold = 0.0
_m = ob_sofa_brazos.modifiers.new('Mirror', 'MIRROR')
_m.use_axis = (False, True, False)
_m.use_clip = True
_m = ob_sofa_brazos.modifiers.new('Subsurf', 'SUBSURF')
_m.uv_smooth = 'PRESERVE_CORNERS'
_m.levels = 3
_m.render_levels = 3
_m = ob_sofa_brazos.modifiers.new('Displace', 'DISPLACE')
_m.mid_level = 0.0
_m.strength = 0.005
_m.direction = 'Y'
ob_sofa_cojin.location = (0.0, 0.0, 0.0)
ob_sofa_cojin.lineart.crease_threshold = 0.0
_m = ob_sofa_cojin.modifiers.new('Mirror', 'MIRROR')
_m.use_axis = (False, True, False)
_m.use_clip = True
_m = ob_sofa_cojin.modifiers.new('Subsurf', 'SUBSURF')
_m.uv_smooth = 'PRESERVE_CORNERS'
_m.levels = 3
_m.render_levels = 3
_m = ob_sofa_cojin.modifiers.new('Displace', 'DISPLACE')
_m.mid_level = 0.0
_m.strength = 0.003

# ---- collection membership
scene.collection.objects.link(ob_plane)
scene.collection.objects.link(ob_camera)
col_collection_5.objects.link(ob_espaldar_sofa)
col_collection_5.objects.link(ob_sofa_base)
col_collection_5.objects.link(ob_sofa_brazos)
col_collection_5.objects.link(ob_sofa_cojin)

# ---- scene / render settings (as saved in the file)
scene.camera = ob_camera
scene.frame_start = 1; scene.frame_end = 250; scene.frame_set(5)
scene.render.engine = 'CYCLES'
scene.render.resolution_x = 2000
scene.render.resolution_y = 1200
scene.render.fps = 25
scene.render.dither_intensity = 0.0
scene.cycles.use_denoising = False
scene.cycles.samples = 500
scene.cycles.sampling_pattern = 'TABULATED_SOBOL'
scene.cycles.light_sampling_threshold = 0.0
scene.cycles.use_adaptive_sampling = False
scene.cycles.use_light_tree = False
scene.cycles.blur_glossy = 0.0
scene.cycles.volume_bounces = 1
scene.cycles.pixel_filter_type = 'GAUSSIAN'
scene.cycles.sample_clamp_indirect = 0.0
scene.view_settings.view_transform = 'Standard'
bpy.context.view_layer.update()
